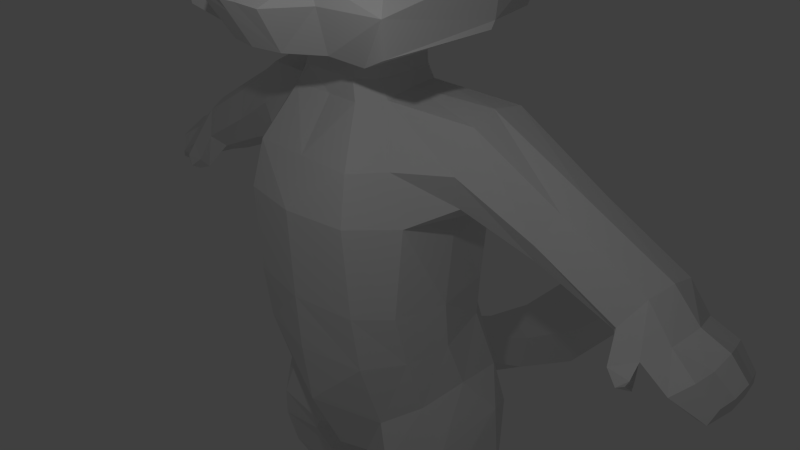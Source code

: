 # Source: animation_test.blend  (saved by Blender 2.78.0; exported with 4.5.12 LTS)
import bpy
from mathutils import Matrix  # noqa: F401  (used for matrix-valued properties, if any)

bpy.ops.wm.read_factory_settings(use_empty=True)
scene = bpy.context.scene
scene.name = 'Scene'

# ---- collections
col_collection_1 = bpy.data.collections.new('Collection 1'); scene.collection.children.link(col_collection_1)

# ---- materials (node trees are filled in below, after node groups)
mat_material = bpy.data.materials.new('Material')
mat_material.alpha_threshold = 0.0
mat_material.use_transparent_shadow = False
mat_material.roughness = 0.5
mat_material.line_color = (0.0, 0.0, 0.0, 1.0)

# ---- material node trees

# ---- world
world_world = bpy.data.worlds.new('World'); scene.world = world_world
world_world.color = (0.05088, 0.05088, 0.05088)
world_world.use_sun_shadow = False
world_world.sun_shadow_jitter_overblur = 0.0
world_world.cycles.sampling_method = 'NONE'
world_world.cycles.sample_map_resolution = 256

# ---- cameras
cam_camera = bpy.data.cameras.new('Camera')
cam_camera.clip_end = 100.0
cam_camera.lens = 35.0
cam_camera.sensor_width = 32.0
cam_camera.sensor_height = 18.0
cam_camera.ortho_scale = 7.314
cam_camera.dof.focus_distance = 0.0
cam_camera.dof.aperture_fstop = 128.0

# ---- lights
light_lamp = bpy.data.lights.new('Lamp', 'POINT')
light_lamp.transmission_factor = 0.0
light_lamp.cutoff_distance = 30.0
light_lamp.energy = 100.0
light_lamp.shadow_buffer_clip_start = 1.001
light_lamp.shadow_soft_size = 0.1
light_lamp.shadow_maximum_resolution = 0.006
light_lamp.use_absolute_resolution = True
light_lamp.cycles.use_multiple_importance_sampling = False

# ---- meshes
me_cube = bpy.data.meshes.new('Cube')
me_cube.from_pydata([(0.8685, 1.089, -0.6237), (0.8778, -0.9433, -0.9051), (1.275, -0.6153, 1.022), (1.161, 0.9888, 1.079), (0.7495, 1.165, 1.032), (0.8264, -1.126, 1.029), (1.233, -0.4982, -0.8501), (1.17, 0.7969, -0.7008), (0.8645, 1.0, -0.1439), (0.8645, -1.054, -0.1439), (1.215, -0.6764, -0.1439), (1.188, 0.8173, -0.1439), (1.06, 1.285, -1.606), (0.8952, -0.6359, -1.855), (1.28, -0.2762, -1.593), (1.338, 1.001, -1.5), (0.2138, 0.8079, -2.735), (0.4097, -0.4602, -2.691), (0.9227, 1.309, -2.484), (1.065, -0.6974, -2.388), (1.56, -0.1878, -2.178), (1.423, 1.162, -2.142), (0.3227, 0.7183, -2.802), (0.5932, -0.4896, -2.773), (1.275, 0.2313, 0.924), (1.378, 0.05462, -0.7634), (1.372, -3.576e-07, -0.1439), (1.452, 0.274, -1.38), (0.3346, -5.96e-08, -2.8), (1.699, 0.6481, -1.863), (0.392, 0.3922, -2.906), (1.193, -0.6116, -2.895), (1.665, -0.2521, -2.785), (1.373, 1.196, -2.896), (0.9747, 1.24, -2.991), (1.793, 0.6383, -2.831), (0.5196, 0.6843, -3.119), (0.4715, 0.3457, -3.094), (0.7631, -0.412, -3.048), (1.282, -0.3895, -3.579), (1.616, -0.1075, -3.616), (1.427, 0.999, -3.71), (1.023, 1.043, -3.659), (1.738, 0.6084, -3.655), (0.4872, 0.6454, -3.616), (0.5964, 0.3622, -3.597), (0.8165, -0.1591, -3.558), (1.177, 0.00242, -4.349), (1.45, 0.1951, -4.366), (1.121, 0.9484, -4.465), (0.8047, 1.028, -4.422), (1.404, 0.7767, -4.446), (0.4661, 0.7949, -4.371), (0.5081, 0.5867, -4.354), (0.7306, 0.165, -4.332), (0.8373, 0.6087, -5.067), (1.029, 0.7574, -5.061), (0.8396, 1.271, -5.04), (0.6208, 1.306, -4.972), (1.046, 1.028, -5.07), (0.4173, 1.11, -5.008), (0.4503, 0.8249, -5.042), (0.5991, 0.6187, -5.048), (1.039, 0.397, -5.812), (1.17, 0.5593, -5.804), (0.9998, 1.084, -5.819), (0.7133, 1.223, -5.83), (1.201, 0.8016, -5.816), (0.5174, 0.9698, -5.849), (0.565, 0.731, -5.837), (0.7748, 0.4482, -5.825), (1.121, 0.391, -6.411), (1.259, -0.05338, -6.411), (1.385, 0.1936, -6.411), (1.317, 0.8893, -6.411), (0.9147, 1.036, -6.392), (1.519, 0.5582, -6.411), (0.6329, 0.7564, -6.411), (0.6583, 0.2353, -6.411), (0.9991, 0.0429, -6.411), (0.5095, 0.5646, 2.365), (0.6956, 0.4271, 2.396), (0.5095, -0.6084, 2.296), (0.7582, -0.3506, 2.318), (0.761, 0.03912, 2.394), (1.072, 0.9619, 1.727), (0.7547, 0.9315, 1.727), (1.072, -0.6242, 1.647), (0.7547, -0.9913, 1.634), (1.656, 0.3882, 1.076), (1.63, -0.08233, 1.221), (1.732, 1.064, 1.727), (1.649, 0.8909, 1.253), (1.69, 0.3307, 2.297), (1.701, -0.2692, 1.682), (1.735, -0.03197, 2.186), (1.726, 0.7398, 2.25), (3.439, 0.5306, 0.3426), (3.527, 0.2007, 0.4362), (3.694, 1.015, 0.6192), (3.477, 0.8656, 0.4389), (4.268, 0.09321, 0.0569), (3.958, 0.4858, 1.044), (3.656, 0.01864, 0.5994), (3.861, 0.2034, 0.9352), (3.959, 0.8045, 0.986), (0.4123, 0.5637, 2.52), (0.5984, 0.4262, 2.551), (0.4123, -0.5489, 2.526), (0.6124, -0.3234, 2.525), (0.6638, 0.07085, 2.549), (0.3948, 0.5469, 2.945), (0.5615, 0.4238, 2.93), (0.3948, -0.4494, 2.95), (0.5615, -0.305, 2.949), (0.6269, 0.06874, 2.918), (1.455, 1.013, 4.951), (0.5143, 1.07, 5.708), (0.8381, 0.8313, 5.608), (0.5143, -0.865, 5.718), (0.8381, -0.5845, 5.646), (0.8381, -0.03208, 5.641), (0.5143, 0.06857, 5.712), (1.43, -0.9663, 5.06), (0.8384, -1.408, 5.093), (1.7, 0.2221, 4.952), (0.9098, 1.544, 4.918), (1.654, 1.16, 4.313), (1.579, -1.041, 4.3), (1.035, 1.632, 4.374), (0.8706, -1.494, 4.381), (1.838, 0.186, 4.341), (1.673, 1.128, 3.811), (1.493, -1.056, 3.809), (1.017, 1.597, 3.869), (0.7625, -1.387, 3.799), (1.858, 0.16, 3.843), (1.544, 0.9658, 3.275), (1.676, -1.264, 3.504), (0.8621, 1.438, 3.296), (0.4885, -1.786, 3.483), (1.772, 0.184, 3.281), (1.08, 0.7195, 3.083), (0.772, -1.166, 2.968), (0.7259, 0.9819, 3.106), (0.4024, -1.472, 2.981), (1.08, 0.04966, 3.055), (0.7201, -0.03705, 2.917), (0.7239, -0.2919, 2.895), (1.131, -1.001, 2.884), (1.173, 0.05438, 2.948), (1.799, 0.09806, 3.204), (1.659, -1.22, 3.114), (0.9017, -1.4, 3.517), (1.951, 0.4072, 5.742), (1.733, -0.02466, 6.717), (1.019, 0.698, 5.968), (1.511, 0.8272, 5.556), (3.88, 0.5254, 0.1925), (3.858, 0.2034, 0.2204), (4.047, 1.075, 0.4842), (3.874, 0.9188, 0.2051), (4.276, 0.5192, 0.0949), (4.299, 0.4733, 0.7052), (4.009, -0.06978, 0.4165), (4.205, 0.145, 0.579), (4.207, 0.8437, 0.6381), (4.39, 1.097, 0.3043), (4.278, 0.9217, 0.1128), (4.631, 0.4988, 0.5564), (4.354, -0.07597, 0.1864), (4.534, 0.06286, 0.3747), (4.528, 0.9039, 0.4779), (4.28, 0.3704, 0.08163), (4.589, 0.2996, 0.4284), (4.579, 0.7015, 0.5067), (4.272, 0.6862, 0.07542), (3.719, -0.1671, 0.2555), (3.764, 0.002439, 0.07699), (4.002, -0.198, 0.2504), (3.931, 0.0331, 0.0968), (3.877, -0.2328, 0.1234), (3.884, -0.09112, 0.03871), (3.967, -0.2072, 0.1717), (3.983, -0.09346, 0.06394), (0.653, 1.225, -2.219), (0.4265, 2.906, -2.425), (0.4931, 2.692, -2.832), (0.5397, 4.114, -2.748), (0.5213, 4.049, -3.369), (0.6026, 5.005, -2.779), (0.5727, 5.36, -3.348), (0.4418, 5.489, -2.58), (0.4285, 5.649, -2.915), (0.3529, 1.343, -2.059), (0.3057, 1.46, -1.749), (2.911, 0.4062, 1.627), (2.814, 0.1214, 1.511), (2.74, 0.9762, 1.168), (2.939, 0.7298, 1.566), (2.528, 0.8932, 0.8799), (2.512, 0.4651, 0.7415), (2.541, 0.1054, 0.8685), (2.645, -0.06228, 1.156), (4.695, 0.1092, -0.04796), (4.545, 0.199, -0.1098), (4.548, 0.6812, -0.09471), (4.551, 0.5454, -0.07887), (4.722, 0.9448, 0.03829), (4.553, 0.8727, -0.06431), (4.555, 0.4244, -0.08966), (4.806, 0.3668, 0.1923), (4.761, 0.1743, 0.1486), (4.797, 0.6937, 0.256), (4.84, 0.5288, 0.2964), (4.756, 0.8582, 0.2326), (4.779, 0.4019, 0.0188), (4.76, 0.6971, 0.02142), (1.22, 0.04485, -6.159), (0.8595, 0.1772, -6.206), (1.239, 0.9962, -6.218), (1.434, 0.6674, -6.214), (0.8209, 1.156, -6.23), (0.5773, 0.8929, -6.249), (0.6, 0.3928, -6.237), (1.392, 0.3024, -6.202), (1.116, -1.36, 4.291), (0.8718, -1.422, 3.992), (0.4398, -1.536, 4.324), (0.2708, -1.514, 4.023), (0.4762, -1.464, 3.941), (1.11, -1.327, 4.297), (0.8639, -1.46, 4.387), (0.4331, -1.503, 4.33), (0.2641, -1.481, 4.029), (0.8651, -1.388, 3.998), (0.4695, -1.431, 3.947), (0.1897, -1.84, 3.513), (0.423, 2.017, -2.446), (0.3661, 2.183, -2.087), (0.5072, 3.37, -3.101), (0.4831, 3.51, -2.586), (0.5711, 4.559, -2.763), (0.547, 4.704, -3.359), (-0.8685, 1.089, -0.6237), (-0.8778, -0.9433, -0.9051), (-1.275, -0.6153, 1.022), (-1.161, 0.9888, 1.079), (-0.7495, 1.165, 1.032), (-0.8264, -1.126, 1.029), (-1.233, -0.4982, -0.8501), (-1.17, 0.7969, -0.7008), (0.0, 1.196, -0.6237), (0.0, -1.14, -0.9084), (0.0, 1.141, 0.9769), (0.0, -1.25, 1.029), (-0.8645, 1.0, -0.1439), (-0.8645, -1.054, -0.1439), (-1.215, -0.6764, -0.1439), (-1.188, 0.8173, -0.1439), (0.0, 1.0, -0.1439), (0.0, -1.195, -0.1439), (-1.06, 1.285, -1.606), (-0.8952, -0.6359, -1.855), (-1.28, -0.2762, -1.593), (-1.338, 1.001, -1.5), (0.0, 1.394, -1.387), (0.0, -1.023, -1.759), (-0.2138, 0.8079, -2.735), (-0.4097, -0.4602, -2.691), (0.0, 0.8458, -2.735), (0.0, -0.5824, -2.73), (-0.9227, 1.309, -2.484), (-1.065, -0.6974, -2.388), (-1.56, -0.1878, -2.178), (-1.423, 1.162, -2.142), (-0.3227, 0.7183, -2.802), (-0.5932, -0.4896, -2.773), (-1.275, 0.2313, 0.924), (-1.378, 0.05462, -0.7634), (-1.372, -3.576e-07, -0.1439), (-1.452, 0.274, -1.38), (-0.3346, -5.96e-08, -2.8), (0.0, 1.192e-07, -2.845), (-1.699, 0.6481, -1.863), (-0.392, 0.3922, -2.906), (-1.193, -0.6116, -2.895), (-1.665, -0.2521, -2.785), (-1.373, 1.196, -2.896), (-0.9747, 1.24, -2.991), (-1.793, 0.6383, -2.831), (-0.5196, 0.6843, -3.119), (-0.4715, 0.3457, -3.094), (-0.7631, -0.412, -3.048), (-1.282, -0.3895, -3.579), (-1.616, -0.1075, -3.616), (-1.427, 0.999, -3.71), (-1.023, 1.043, -3.659), (-1.738, 0.6084, -3.655), (-0.4872, 0.6454, -3.616), (-0.5964, 0.3622, -3.597), (-0.8165, -0.1591, -3.558), (-1.177, 0.00242, -4.349), (-1.45, 0.1951, -4.366), (-1.121, 0.9484, -4.465), (-0.8047, 1.028, -4.422), (-1.404, 0.7767, -4.446), (-0.4661, 0.7949, -4.371), (-0.5081, 0.5867, -4.354), (-0.7306, 0.165, -4.332), (-0.8373, 0.6087, -5.067), (-1.029, 0.7574, -5.061), (-0.8396, 1.271, -5.04), (-0.6208, 1.306, -4.972), (-1.046, 1.028, -5.07), (-0.4173, 1.11, -5.008), (-0.4503, 0.8249, -5.042), (-0.5991, 0.6187, -5.048), (-1.039, 0.397, -5.812), (-1.17, 0.5593, -5.804), (-0.9998, 1.084, -5.819), (-0.7133, 1.223, -5.83), (-1.201, 0.8016, -5.816), (-0.5174, 0.9698, -5.849), (-0.565, 0.731, -5.837), (-0.7748, 0.4482, -5.825), (-1.121, 0.391, -6.411), (-1.259, -0.05338, -6.411), (-1.385, 0.1936, -6.411), (-1.317, 0.8893, -6.411), (-0.9147, 1.036, -6.392), (-1.519, 0.5582, -6.411), (-0.6329, 0.7564, -6.411), (-0.6583, 0.2353, -6.411), (-0.9991, 0.0429, -6.411), (-0.5095, 0.5646, 2.365), (-0.6956, 0.4271, 2.396), (-0.5095, -0.6084, 2.296), (-0.7582, -0.3506, 2.318), (-0.761, 0.03912, 2.394), (0.0, 0.5646, 2.365), (0.0, -0.548, 2.267), (-1.072, 0.9619, 1.727), (-0.7547, 0.9315, 1.727), (-1.072, -0.6242, 1.647), (0.0, 0.9001, 1.727), (-0.7547, -0.9913, 1.634), (0.0, -0.9913, 1.634), (-1.656, 0.3882, 1.076), (-1.63, -0.08233, 1.221), (-1.732, 1.064, 1.727), (-1.649, 0.8909, 1.253), (-1.69, 0.3307, 2.297), (-1.701, -0.2692, 1.682), (-1.735, -0.03197, 2.186), (-1.726, 0.7398, 2.25), (-3.439, 0.5306, 0.3426), (-3.527, 0.2007, 0.4362), (-3.694, 1.015, 0.6192), (-3.477, 0.8656, 0.4389), (-4.268, 0.09321, 0.0569), (-3.958, 0.4858, 1.044), (-3.656, 0.01864, 0.5994), (-3.861, 0.2034, 0.9352), (-3.959, 0.8045, 0.986), (-0.4123, 0.5637, 2.52), (-0.5984, 0.4262, 2.551), (-0.4123, -0.5489, 2.526), (-0.6124, -0.3234, 2.525), (-0.6638, 0.07085, 2.549), (0.0, 0.5637, 2.52), (0.0, -0.5489, 2.526), (-0.3948, 0.5469, 2.945), (-0.5615, 0.4238, 2.93), (-0.3948, -0.4494, 2.95), (-0.5615, -0.305, 2.949), (-0.6269, 0.06874, 2.918), (0.0, 1.638, 4.91), (0.0, 0.5469, 2.945), (0.0, -0.4494, 2.887), (-1.455, 1.013, 4.951), (-0.5143, 1.07, 5.708), (-0.8381, 0.8313, 5.608), (-0.5143, -0.865, 5.718), (-0.8381, -0.5845, 5.646), (-0.8381, -0.03208, 5.641), (-0.5143, 0.06857, 5.712), (0.0, 1.07, 5.708), (0.0, -0.865, 5.718), (0.0, 0.06857, 5.712), (-1.43, -0.9663, 5.06), (-0.8384, -1.408, 5.093), (-1.7, 0.2221, 4.952), (-0.9098, 1.544, 4.918), (0.0, -1.408, 5.093), (-1.654, 1.16, 4.313), (-1.579, -1.041, 4.3), (-1.035, 1.632, 4.374), (0.0, -1.569, 4.287), (0.0, 1.708, 4.374), (-0.8706, -1.494, 4.381), (-1.838, 0.186, 4.341), (-1.673, 1.128, 3.811), (-1.493, -1.056, 3.809), (-1.017, 1.597, 3.869), (0.0, -1.505, 3.799), (0.0, 1.673, 3.869), (-0.7625, -1.387, 3.799), (-1.858, 0.16, 3.843), (-1.544, 0.9658, 3.275), (-1.676, -1.264, 3.504), (-0.8621, 1.438, 3.296), (0.0, -1.888, 3.525), (0.0, 1.511, 3.296), (-0.4885, -1.786, 3.483), (-1.772, 0.184, 3.281), (-1.08, 0.7195, 3.083), (-0.772, -1.166, 2.968), (-0.7259, 0.9819, 3.106), (0.0, -1.539, 2.981), (0.0, 0.9819, 3.106), (-0.4024, -1.472, 2.981), (-1.08, 0.04966, 3.055), (-0.7201, -0.03705, 2.917), (-0.7239, -0.2919, 2.895), (-1.131, -1.001, 2.884), (-1.173, 0.05438, 2.948), (-1.799, 0.09806, 3.204), (-1.659, -1.22, 3.114), (-0.9017, -1.4, 3.517), (-1.951, 0.4072, 5.742), (-1.733, -0.02466, 6.717), (-1.019, 0.698, 5.968), (-1.511, 0.8272, 5.556), (-3.88, 0.5254, 0.1925), (-3.858, 0.2034, 0.2204), (-4.047, 1.075, 0.4842), (-3.874, 0.9188, 0.2051), (-4.276, 0.5192, 0.0949), (-4.299, 0.4733, 0.7052), (-4.009, -0.06978, 0.4165), (-4.205, 0.145, 0.579), (-4.207, 0.8437, 0.6381), (-4.39, 1.097, 0.3043), (-4.278, 0.9217, 0.1128), (-4.631, 0.4988, 0.5564), (-4.354, -0.07597, 0.1864), (-4.534, 0.06286, 0.3747), (-4.528, 0.9039, 0.4779), (-4.28, 0.3704, 0.08163), (-4.589, 0.2996, 0.4284), (-4.579, 0.7015, 0.5067), (-4.272, 0.6862, 0.07542), (-3.719, -0.1671, 0.2555), (-3.764, 0.002439, 0.07699), (-4.002, -0.198, 0.2504), (-3.931, 0.0331, 0.0968), (-3.877, -0.2328, 0.1234), (-3.884, -0.09112, 0.03871), (-3.967, -0.2072, 0.1717), (-3.983, -0.09346, 0.06394), (-0.653, 1.225, -2.219), (0.0, 1.204, -2.359), (-0.4265, 2.906, -2.425), (0.0, 2.992, -2.231), (0.0, 2.52, -3.092), (-0.4931, 2.692, -2.832), (-0.5397, 4.114, -2.748), (0.0, 4.138, -2.543), (0.0, 3.995, -3.64), (-0.5213, 4.049, -3.369), (-0.6026, 5.005, -2.779), (0.0, 5.002, -2.55), (0.0, 5.605, -3.636), (-0.5727, 5.36, -3.348), (-0.4418, 5.489, -2.58), (0.0, 5.677, -2.385), (0.0, 6.106, -2.877), (-0.4285, 5.649, -2.915), (0.0, 1.273, -2.262), (-0.3529, 1.343, -2.059), (-0.3057, 1.46, -1.749), (0.0, 1.459, -1.589), (-2.911, 0.4062, 1.627), (-2.814, 0.1214, 1.511), (-2.74, 0.9762, 1.168), (-2.939, 0.7298, 1.566), (-2.528, 0.8932, 0.8799), (-2.512, 0.4651, 0.7415), (-2.541, 0.1054, 0.8685), (-2.645, -0.06228, 1.156), (-4.695, 0.1092, -0.04796), (-4.545, 0.199, -0.1098), (-4.548, 0.6812, -0.09471), (-4.551, 0.5454, -0.07887), (-4.722, 0.9448, 0.03829), (-4.553, 0.8727, -0.06431), (-4.555, 0.4244, -0.08966), (-4.806, 0.3668, 0.1923), (-4.761, 0.1743, 0.1486), (-4.797, 0.6937, 0.256), (-4.84, 0.5288, 0.2964), (-4.756, 0.8582, 0.2326), (-4.779, 0.4019, 0.0188), (-4.76, 0.6971, 0.02142), (-1.22, 0.04485, -6.159), (-0.8595, 0.1772, -6.206), (-1.239, 0.9962, -6.218), (-1.434, 0.6674, -6.214), (-0.8209, 1.156, -6.23), (-0.5773, 0.8929, -6.249), (-0.6, 0.3928, -6.237), (-1.392, 0.3024, -6.202), (-1.116, -1.36, 4.291), (-0.8718, -1.422, 3.992), (-0.4398, -1.536, 4.324), (-0.2708, -1.514, 4.023), (-0.4762, -1.464, 3.941), (-1.11, -1.327, 4.297), (-0.8639, -1.46, 4.387), (-0.4331, -1.503, 4.33), (-0.2641, -1.481, 4.029), (-0.8651, -1.388, 3.998), (-0.4695, -1.431, 3.947), (-0.1897, -1.84, 3.513), (0.0, -1.793, 3.381), (0.0, 1.896, -2.677), (-0.423, 2.017, -2.446), (-0.3661, 2.183, -2.087), (0.0, 2.226, -1.91), (-0.5072, 3.37, -3.101), (-0.4831, 3.51, -2.586), (0.0, 3.565, -2.387), (0.0, 3.257, -3.366), (-0.5711, 4.559, -2.763), (0.0, 4.8, -3.638), (-0.547, 4.704, -3.359), (0.0, 4.57, -2.547)], [], [(9, 1, 6, 10), (26, 24, 2, 10), (8, 4, 3, 11), (85, 86, 80, 81), (25, 6, 14, 27), (8, 0, 252, 260), (9, 5, 255, 261), (86, 345, 340, 80), (1, 253, 267, 13), (1, 9, 261, 253), (4, 8, 260, 254), (0, 8, 11, 7), (25, 26, 10, 6), (5, 9, 10, 2), (28, 16, 22, 30), (13, 267, 271, 17), (6, 1, 13, 14), (252, 0, 12, 266), (0, 7, 15, 12), (28, 17, 271, 283), (238, 526, 465, 187), (27, 14, 20, 29), (30, 22, 36, 37), (18, 21, 33, 34), (14, 13, 19, 20), (13, 17, 23, 19), (16, 185, 12, 18, 22), (12, 15, 21, 18), (22, 18, 34, 36), (19, 23, 38, 31), (15, 27, 29, 21), (16, 28, 283, 270), (17, 28, 30, 23), (7, 11, 26, 25), (88, 87, 83, 82), (7, 25, 27, 15), (2, 24, 89, 90), (11, 3, 24, 26), (34, 33, 41, 42), (36, 34, 42, 44), (31, 38, 46, 39), (33, 35, 43, 41), (23, 30, 37, 38), (29, 20, 32, 35), (20, 19, 31, 32), (21, 29, 35, 33), (39, 46, 54, 47), (41, 43, 51, 49), (40, 39, 47, 48), (43, 40, 48, 51), (37, 36, 44, 45), (38, 37, 45, 46), (35, 32, 40, 43), (32, 31, 39, 40), (48, 47, 55, 56), (51, 48, 56, 59), (54, 53, 61, 62), (53, 52, 60, 61), (44, 42, 50, 52), (42, 41, 49, 50), (45, 44, 52, 53), (46, 45, 53, 54), (62, 61, 69, 70), (61, 60, 68, 69), (58, 57, 65, 66), (60, 58, 66, 68), (49, 51, 59, 57), (47, 54, 62, 55), (52, 50, 58, 60), (50, 49, 57, 58), (222, 220, 74, 75), (223, 222, 75, 77), (218, 219, 79, 72), (220, 221, 76, 74), (59, 56, 64, 67), (56, 55, 63, 64), (57, 59, 67, 65), (55, 62, 70, 63), (71, 75, 74, 76), (71, 72, 79, 78), (75, 71, 78, 77), (72, 71, 76, 73), (224, 223, 77, 78), (219, 224, 78, 79), (221, 225, 73, 76), (225, 218, 72, 73), (82, 83, 109, 108), (341, 82, 108, 371), (84, 81, 107, 110), (81, 80, 106, 107), (83, 87, 94, 95), (347, 88, 82, 341), (255, 5, 88, 347), (87, 2, 90, 94), (81, 84, 93, 96), (5, 2, 87, 88), (4, 254, 345, 86), (3, 4, 86, 85), (200, 198, 99, 100), (201, 200, 100, 97), (196, 197, 104, 102), (198, 199, 105, 99), (3, 85, 91, 92), (24, 3, 92, 89), (85, 81, 96, 91), (84, 83, 95, 93), (102, 104, 165, 163), (99, 105, 166, 160), (104, 103, 164, 165), (98, 97, 158, 159), (199, 196, 102, 105), (203, 202, 98, 103), (202, 201, 97, 98), (197, 203, 103, 104), (110, 107, 112, 115), (107, 106, 111, 112), (109, 110, 115, 114), (106, 370, 378, 111), (80, 340, 370, 106), (83, 84, 110, 109), (116, 118, 156, 157), (116, 126, 117, 118), (123, 125, 121, 120), (126, 377, 387, 117), (371, 108, 113, 379), (108, 109, 114, 113), (122, 119, 120, 121), (122, 389, 388, 119), (117, 387, 389, 122), (117, 122, 121, 118), (394, 124, 119, 388), (124, 123, 120, 119), (130, 226, 128, 123, 124), (398, 228, 130, 124, 394), (129, 399, 377, 126), (128, 131, 125, 123), (127, 129, 126, 116), (131, 127, 116, 125), (136, 132, 127, 131), (132, 134, 129, 127), (133, 136, 131, 128), (134, 406, 399, 129), (405, 135, 227, 230, 229, 228, 398), (135, 133, 128, 226, 227), (140, 153, 135), (412, 237, 140, 135, 405), (139, 413, 406, 134), (138, 141, 136, 133), (137, 139, 134, 132), (141, 137, 132, 136), (146, 142, 137, 141), (142, 144, 139, 137), (114, 115, 147, 148), (144, 420, 413, 139), (419, 145, 140, 237, 525), (145, 143, 153, 140), (113, 114, 143, 145), (379, 113, 145, 419), (111, 378, 420, 144), (138, 143, 149, 152), (112, 111, 144, 142), (115, 112, 142, 146), (149, 150, 151, 152), (148, 147, 150, 149), (115, 146, 150, 147), (146, 141, 151, 150), (143, 114, 148, 149), (141, 138, 152, 151), (135, 153, 138, 133), (153, 143, 138), (154, 157, 156, 155), (118, 121, 155, 156), (125, 116, 157, 154), (121, 125, 154, 155), (163, 165, 171, 174, 169), (160, 166, 172, 167), (165, 164, 170, 171), (159, 158, 162, 173, 101), (97, 100, 161, 158), (100, 99, 160, 161), (105, 102, 163, 166), (98, 159, 180, 178), (158, 161, 168, 176, 162), (161, 160, 167, 168), (166, 163, 169, 175, 172), (164, 159, 101, 170), (177, 178, 182, 181), (164, 103, 177, 179), (103, 98, 178, 177), (159, 164, 179, 180), (181, 182, 184, 183), (180, 179, 183, 184), (179, 177, 181, 183), (178, 180, 184, 182), (462, 185, 16, 270), (241, 240, 189, 188), (239, 238, 187, 186), (529, 239, 186, 464), (243, 535, 473, 191), (532, 241, 188, 468), (240, 533, 469, 189), (191, 473, 477, 193), (242, 243, 191, 190), (537, 242, 190, 472), (476, 192, 193, 477), (472, 190, 192, 476), (190, 191, 193, 192), (266, 12, 195, 482), (12, 185, 194, 195), (185, 462, 479, 194), (95, 94, 203, 197), (90, 89, 201, 202), (94, 90, 202, 203), (96, 93, 196, 199), (91, 96, 199, 198), (93, 95, 197, 196), (89, 92, 200, 201), (92, 91, 198, 200), (169, 174, 211, 214), (172, 175, 213, 215), (162, 176, 206, 207), (206, 209, 208, 217), (167, 172, 215, 208), (173, 162, 207, 210), (101, 173, 210, 205), (207, 206, 217, 216, 210), (205, 210, 216, 204), (217, 208, 215, 213), (216, 217, 213, 214, 211), (204, 216, 211, 212), (170, 101, 205, 204), (171, 170, 204, 212), (176, 168, 209, 206), (174, 171, 212, 211), (168, 167, 208, 209), (175, 169, 214, 213), (66, 65, 220, 222), (68, 66, 222, 223), (63, 70, 219, 218), (65, 67, 221, 220), (69, 68, 223, 224), (70, 69, 224, 219), (67, 64, 225, 221), (64, 63, 218, 225), (229, 230, 236, 234), (226, 130, 232, 231), (233, 234, 236, 235, 231, 232), (228, 229, 234, 233), (227, 226, 231, 235), (230, 227, 235, 236), (130, 228, 233, 232), (525, 237, 412), (482, 195, 239, 529), (195, 194, 238, 239), (194, 479, 526, 238), (187, 465, 533, 240), (464, 186, 241, 532), (186, 187, 240, 241), (468, 188, 242, 537), (188, 189, 243, 242), (189, 469, 535, 243), (257, 258, 250, 245), (280, 258, 246, 278), (256, 259, 247, 248), (342, 336, 335, 343), (279, 281, 264, 250), (256, 260, 252, 244), (257, 261, 255, 249), (343, 335, 340, 345), (245, 263, 267, 253), (245, 253, 261, 257), (248, 254, 260, 256), (244, 251, 259, 256), (279, 250, 258, 280), (249, 246, 258, 257), (282, 285, 276, 268), (263, 269, 271, 267), (250, 264, 263, 245), (252, 266, 262, 244), (244, 262, 265, 251), (282, 283, 271, 269), (527, 466, 465, 526), (281, 284, 274, 264), (285, 292, 291, 276), (272, 289, 288, 275), (264, 274, 273, 263), (263, 273, 277, 269), (268, 276, 272, 262, 461), (262, 272, 275, 265), (276, 291, 289, 272), (273, 286, 293, 277), (265, 275, 284, 281), (268, 270, 283, 282), (269, 277, 285, 282), (251, 279, 280, 259), (346, 337, 338, 344), (251, 265, 281, 279), (246, 349, 348, 278), (259, 280, 278, 247), (289, 297, 296, 288), (291, 299, 297, 289), (286, 294, 301, 293), (288, 296, 298, 290), (277, 293, 292, 285), (284, 290, 287, 274), (274, 287, 286, 273), (275, 288, 290, 284), (294, 302, 309, 301), (296, 304, 306, 298), (295, 303, 302, 294), (298, 306, 303, 295), (292, 300, 299, 291), (293, 301, 300, 292), (290, 298, 295, 287), (287, 295, 294, 286), (303, 311, 310, 302), (306, 314, 311, 303), (309, 317, 316, 308), (308, 316, 315, 307), (299, 307, 305, 297), (297, 305, 304, 296), (300, 308, 307, 299), (301, 309, 308, 300), (317, 325, 324, 316), (316, 324, 323, 315), (313, 321, 320, 312), (315, 323, 321, 313), (304, 312, 314, 306), (302, 310, 317, 309), (307, 315, 313, 305), (305, 313, 312, 304), (509, 330, 329, 507), (510, 332, 330, 509), (505, 327, 334, 506), (507, 329, 331, 508), (314, 322, 319, 311), (311, 319, 318, 310), (312, 320, 322, 314), (310, 318, 325, 317), (326, 331, 329, 330), (326, 333, 334, 327), (330, 332, 333, 326), (327, 328, 331, 326), (511, 333, 332, 510), (506, 334, 333, 511), (508, 331, 328, 512), (512, 328, 327, 505), (337, 367, 368, 338), (341, 371, 367, 337), (339, 369, 366, 336), (336, 366, 365, 335), (338, 354, 353, 344), (347, 341, 337, 346), (255, 347, 346, 249), (344, 353, 349, 246), (336, 355, 352, 339), (249, 346, 344, 246), (248, 343, 345, 254), (247, 342, 343, 248), (487, 359, 358, 485), (488, 356, 359, 487), (483, 361, 363, 484), (485, 358, 364, 486), (247, 351, 350, 342), (278, 348, 351, 247), (342, 350, 355, 336), (339, 352, 354, 338), (361, 439, 441, 363), (358, 436, 442, 364), (363, 441, 440, 362), (357, 435, 434, 356), (486, 364, 361, 483), (490, 362, 357, 489), (489, 357, 356, 488), (484, 363, 362, 490), (369, 376, 373, 366), (366, 373, 372, 365), (368, 375, 376, 369), (365, 372, 378, 370), (335, 365, 370, 340), (338, 368, 369, 339), (380, 433, 432, 382), (380, 382, 381, 393), (390, 384, 385, 392), (393, 381, 387, 377), (371, 379, 374, 367), (367, 374, 375, 368), (386, 385, 384, 383), (386, 383, 388, 389), (381, 386, 389, 387), (381, 382, 385, 386), (394, 388, 383, 391), (391, 383, 384, 390), (400, 391, 390, 396, 513), (398, 394, 391, 400, 515), (397, 393, 377, 399), (396, 390, 392, 401), (395, 380, 393, 397), (401, 392, 380, 395), (408, 401, 395, 402), (402, 395, 397, 404), (403, 396, 401, 408), (404, 397, 399, 406), (405, 398, 515, 516, 517, 514, 407), (407, 514, 513, 396, 403), (414, 407, 429), (412, 405, 407, 414, 524), (411, 404, 406, 413), (410, 403, 408, 415), (409, 402, 404, 411), (415, 408, 402, 409), (422, 415, 409, 416), (416, 409, 411, 418), (375, 424, 423, 376), (418, 411, 413, 420), (419, 525, 524, 414, 421), (421, 414, 429, 417), (374, 421, 417, 375), (379, 419, 421, 374), (372, 418, 420, 378), (410, 428, 425, 417), (373, 416, 418, 372), (376, 422, 416, 373), (425, 428, 427, 426), (424, 425, 426, 423), (376, 423, 426, 422), (422, 426, 427, 415), (417, 425, 424, 375), (415, 427, 428, 410), (407, 403, 410, 429), (429, 410, 417), (430, 431, 432, 433), (382, 432, 431, 385), (392, 430, 433, 380), (385, 431, 430, 392), (439, 445, 450, 447, 441), (436, 443, 448, 442), (441, 447, 446, 440), (435, 360, 449, 438, 434), (356, 434, 437, 359), (359, 437, 436, 358), (364, 442, 439, 361), (357, 454, 456, 435), (434, 438, 452, 444, 437), (437, 444, 443, 436), (442, 448, 451, 445, 439), (440, 446, 360, 435), (453, 457, 458, 454), (440, 455, 453, 362), (362, 453, 454, 357), (435, 456, 455, 440), (457, 459, 460, 458), (456, 460, 459, 455), (455, 459, 457, 453), (454, 458, 460, 456), (462, 270, 268, 461), (531, 467, 470, 530), (528, 463, 466, 527), (529, 464, 463, 528), (536, 474, 473, 535), (532, 468, 467, 531), (530, 470, 469, 533), (474, 478, 477, 473), (534, 471, 474, 536), (537, 472, 471, 534), (476, 477, 478, 475), (472, 476, 475, 471), (471, 475, 478, 474), (266, 482, 481, 262), (262, 481, 480, 461), (461, 480, 479, 462), (354, 484, 490, 353), (349, 489, 488, 348), (353, 490, 489, 349), (355, 486, 483, 352), (350, 485, 486, 355), (352, 483, 484, 354), (348, 488, 487, 351), (351, 487, 485, 350), (445, 501, 498, 450), (448, 502, 500, 451), (438, 494, 493, 452), (493, 504, 495, 496), (443, 495, 502, 448), (449, 497, 494, 438), (360, 492, 497, 449), (494, 497, 503, 504, 493), (492, 491, 503, 497), (504, 500, 502, 495), (503, 498, 501, 500, 504), (491, 499, 498, 503), (446, 491, 492, 360), (447, 499, 491, 446), (452, 493, 496, 444), (450, 498, 499, 447), (444, 496, 495, 443), (451, 500, 501, 445), (321, 509, 507, 320), (323, 510, 509, 321), (318, 505, 506, 325), (320, 507, 508, 322), (324, 511, 510, 323), (325, 506, 511, 324), (322, 508, 512, 319), (319, 512, 505, 318), (516, 521, 523, 517), (513, 518, 519, 400), (520, 519, 518, 522, 523, 521), (515, 520, 521, 516), (514, 522, 518, 513), (517, 523, 522, 514), (400, 519, 520, 515), (525, 412, 524), (482, 529, 528, 481), (481, 528, 527, 480), (480, 527, 526, 479), (466, 530, 533, 465), (464, 532, 531, 463), (463, 531, 530, 466), (468, 537, 534, 467), (467, 534, 536, 470), (470, 536, 535, 469)])
_uv = me_cube.uv_layers.new(name='UVMap')
_uv.uv.foreach_set('vector', [0.08335, 0.2443, 0.09726, 0.183, 0.1339, 0.189, 0.126, 0.2445, 0.1797, 0.2429, 0.1944, 0.3261, 0.1321, 0.333, 0.126, 0.2445, 0.2801, 0.2391, 0.2791, 0.3352, 0.2435, 0.3327, 0.248, 0.2406, 0.253, 0.3887, 0.2746, 0.4007, 0.2534, 0.4768, 0.2271, 0.4727, 0.1789, 0.194, 0.1339, 0.189, 0.1562, 0.1369, 0.1955, 0.1385, 0.2801, 0.2391, 0.2712, 0.1965, 0.3599, 0.1885, 0.3615, 0.2374, 0.08335, 0.2443, 0.08608, 0.3353, 0.0002669, 0.3485, 0.005376, 0.2381, 0.2746, 0.4007, 0.3388, 0.4265, 0.3068, 0.4966, 0.2534, 0.4768, 0.09726, 0.183, 0.01494, 0.1638, 0.03484, 0.1008, 0.1023, 0.1287, 0.09726, 0.183, 0.08335, 0.2443, 0.005376, 0.2381, 0.01494, 0.1638, 0.2791, 0.3352, 0.2801, 0.2391, 0.3615, 0.2374, 0.3615, 0.3488, 0.2712, 0.1965, 0.2801, 0.2391, 0.248, 0.2406, 0.2399, 0.1992, 0.1789, 0.194, 0.1797, 0.2429, 0.126, 0.2445, 0.1339, 0.189, 0.08608, 0.3353, 0.08335, 0.2443, 0.126, 0.2445, 0.1321, 0.333, 0.645, 0.2384, 0.568, 0.2445, 0.5759, 0.2325, 0.609, 0.2222, 0.1023, 0.1287, 0.03484, 0.1008, 0.1072, 0.01479, 0.1258, 0.03326, 0.1339, 0.189, 0.09726, 0.183, 0.1023, 0.1287, 0.1562, 0.1369, 0.3599, 0.1885, 0.2712, 0.1965, 0.2732, 0.1295, 0.3458, 0.1138, 0.2712, 0.1965, 0.2399, 0.1992, 0.2396, 0.1509, 0.2732, 0.1295, 0.1595, 0.02519, 0.1258, 0.03326, 0.1072, 0.01479, 0.1555, 0.0002669, 0.8552, 0.6245, 0.8096, 0.6308, 0.7994, 0.5896, 0.8488, 0.5799, 0.8616, 0.2212, 0.8274, 0.2485, 0.7976, 0.2157, 0.8499, 0.1628, 0.609, 0.2222, 0.5759, 0.2325, 0.5807, 0.1944, 0.6155, 0.2032, 0.4947, 0.2216, 0.4566, 0.2186, 0.4796, 0.1757, 0.5119, 0.1842, 0.8274, 0.2485, 0.7845, 0.2908, 0.7385, 0.2329, 0.7976, 0.2157, 0.7845, 0.2908, 0.6823, 0.2482, 0.6831, 0.2304, 0.7385, 0.2329, 0.568, 0.2445, 0.491, 0.2701, 0.4503, 0.2866, 0.4947, 0.2216, 0.5759, 0.2325, 0.4503, 0.2866, 0.4085, 0.2588, 0.4566, 0.2186, 0.4947, 0.2216, 0.5759, 0.2325, 0.4947, 0.2216, 0.5119, 0.1842, 0.5807, 0.1944, 0.7385, 0.2329, 0.6831, 0.2304, 0.6924, 0.2044, 0.725, 0.205, 0.4085, 0.2588, 0.362, 0.2261, 0.411, 0.1948, 0.4566, 0.2186, 0.2206, 0.01385, 0.1595, 0.02519, 0.1555, 0.0002669, 0.225, 0.0004522, 0.6823, 0.2482, 0.645, 0.2384, 0.609, 0.2222, 0.6831, 0.2304, 0.2399, 0.1992, 0.248, 0.2406, 0.1797, 0.2429, 0.1789, 0.194, 0.08621, 0.3892, 0.1204, 0.3847, 0.138, 0.4702, 0.1121, 0.4774, 0.2399, 0.1992, 0.1789, 0.194, 0.1955, 0.1385, 0.2396, 0.1509, 0.1321, 0.333, 0.1944, 0.3261, 0.2018, 0.3401, 0.1765, 0.3441, 0.248, 0.2406, 0.2435, 0.3327, 0.1944, 0.3261, 0.1797, 0.2429, 0.5119, 0.1842, 0.4796, 0.1757, 0.5006, 0.112, 0.5331, 0.1263, 0.5807, 0.1944, 0.5119, 0.1842, 0.5331, 0.1263, 0.5947, 0.144, 0.725, 0.205, 0.6924, 0.2044, 0.6732, 0.1593, 0.7042, 0.1555, 0.4796, 0.1757, 0.4393, 0.1548, 0.4671, 0.09986, 0.5006, 0.112, 0.6831, 0.2304, 0.609, 0.2222, 0.6155, 0.2032, 0.6924, 0.2044, 0.8499, 0.1628, 0.7976, 0.2157, 0.7662, 0.1817, 0.8127, 0.1267, 0.7976, 0.2157, 0.7385, 0.2329, 0.725, 0.205, 0.7662, 0.1817, 0.4566, 0.2186, 0.411, 0.1948, 0.4393, 0.1548, 0.4796, 0.1757, 0.7042, 0.1555, 0.6732, 0.1593, 0.6551, 0.09397, 0.6812, 0.09473, 0.5006, 0.112, 0.4671, 0.09986, 0.5071, 0.05603, 0.5352, 0.05238, 0.7314, 0.1306, 0.7042, 0.1555, 0.6812, 0.09473, 0.6965, 0.08115, 0.7643, 0.08604, 0.7314, 0.1306, 0.6965, 0.08115, 0.7213, 0.0437, 0.6155, 0.2032, 0.5807, 0.1944, 0.5947, 0.144, 0.6225, 0.1521, 0.6924, 0.2044, 0.6155, 0.2032, 0.6225, 0.1521, 0.6732, 0.1593, 0.8127, 0.1267, 0.7662, 0.1817, 0.7314, 0.1306, 0.7643, 0.08604, 0.7662, 0.1817, 0.725, 0.205, 0.7042, 0.1555, 0.7314, 0.1306, 0.6965, 0.08115, 0.6812, 0.09473, 0.6514, 0.02904, 0.6608, 0.02035, 0.7213, 0.0437, 0.6965, 0.08115, 0.6608, 0.02035, 0.6782, 0.000267, 0.6551, 0.09397, 0.6187, 0.07953, 0.6197, 0.02359, 0.6361, 0.02987, 0.6187, 0.07953, 0.6016, 0.07156, 0.6054, 0.01907, 0.6197, 0.02359, 0.5947, 0.144, 0.5331, 0.1263, 0.5647, 0.0585, 0.6016, 0.07156, 0.5331, 0.1263, 0.5006, 0.112, 0.5352, 0.05238, 0.5647, 0.0585, 0.6225, 0.1521, 0.5947, 0.144, 0.6016, 0.07156, 0.6187, 0.07953, 0.6732, 0.1593, 0.6225, 0.1521, 0.6187, 0.07953, 0.6551, 0.09397, 0.179, 0.8759, 0.1825, 0.897, 0.1008, 0.8888, 0.09418, 0.8594, 0.1825, 0.897, 0.1843, 0.9152, 0.1035, 0.9133, 0.1008, 0.8888, 0.1818, 0.9481, 0.1567, 0.978, 0.08159, 0.9778, 0.09799, 0.9493, 0.1843, 0.9152, 0.1818, 0.9481, 0.09799, 0.9493, 0.1035, 0.9133, 0.5352, 0.05238, 0.5071, 0.05603, 0.5401, 0.002068, 0.5583, 0.0002669, 0.6812, 0.09473, 0.6551, 0.09397, 0.6361, 0.02987, 0.6514, 0.02904, 0.6016, 0.07156, 0.5647, 0.0585, 0.5859, 0.004233, 0.6054, 0.01907, 0.5647, 0.0585, 0.5352, 0.05238, 0.5583, 0.0002669, 0.5859, 0.004233, 0.07887, 0.9426, 0.06167, 0.9686, 0.04175, 0.9594, 0.05975, 0.936, 0.08417, 0.9141, 0.07887, 0.9426, 0.05975, 0.936, 0.06481, 0.9149, 0.06636, 0.8363, 0.06633, 0.8524, 0.03847, 0.8454, 0.03942, 0.8317, 0.06167, 0.9686, 0.03887, 0.9861, 0.005572, 0.9724, 0.04175, 0.9594, 0.1843, 0.8127, 0.1729, 0.8436, 0.09723, 0.8273, 0.1084, 0.8004, 0.1729, 0.8436, 0.1725, 0.8589, 0.09329, 0.8409, 0.09723, 0.8273, 0.1567, 0.978, 0.1476, 0.9978, 0.07217, 0.9997, 0.08159, 0.9778, 0.1725, 0.8589, 0.179, 0.8759, 0.09418, 0.8594, 0.09329, 0.8409, 0.0002669, 0.9083, 0.05975, 0.936, 0.04175, 0.9594, 0.005572, 0.9724, 0.01037, 0.8422, 0.03942, 0.8317, 0.03847, 0.8454, 0.03221, 0.8847, 0.05975, 0.936, 0.0002669, 0.9083, 0.03221, 0.8847, 0.06481, 0.9149, 0.03942, 0.8317, 0.01037, 0.8422, 0.03321, 0.7827, 0.03883, 0.8226, 0.06652, 0.8867, 0.08417, 0.9141, 0.06481, 0.9149, 0.03221, 0.8847, 0.06633, 0.8524, 0.06652, 0.8867, 0.03221, 0.8847, 0.03847, 0.8454, 0.07082, 0.7916, 0.06803, 0.825, 0.03883, 0.8226, 0.03321, 0.7827, 0.06803, 0.825, 0.06636, 0.8363, 0.03942, 0.8317, 0.03883, 0.8226, 0.1121, 0.4774, 0.138, 0.4702, 0.136, 0.4907, 0.1084, 0.4972, 0.06045, 0.4979, 0.1121, 0.4774, 0.1084, 0.4972, 0.06637, 0.5132, 0.1971, 0.4739, 0.2271, 0.4727, 0.2293, 0.4944, 0.1974, 0.4927, 0.2271, 0.4727, 0.2534, 0.4768, 0.2575, 0.4973, 0.2293, 0.4944, 0.138, 0.4702, 0.1204, 0.3847, 0.1671, 0.3707, 0.1815, 0.392, 0.02218, 0.4159, 0.08621, 0.3892, 0.1121, 0.4774, 0.06045, 0.4979, 0.0002669, 0.3485, 0.08608, 0.3353, 0.08621, 0.3892, 0.02218, 0.4159, 0.1204, 0.3847, 0.1321, 0.333, 0.1765, 0.3441, 0.1671, 0.3707, 0.2271, 0.4727, 0.1971, 0.4739, 0.2001, 0.3977, 0.214, 0.3926, 0.08608, 0.3353, 0.1321, 0.333, 0.1204, 0.3847, 0.08621, 0.3892, 0.2791, 0.3352, 0.3615, 0.3488, 0.3388, 0.4265, 0.2746, 0.4007, 0.2435, 0.3327, 0.2791, 0.3352, 0.2746, 0.4007, 0.253, 0.3887, 0.6054, 0.7545, 0.611, 0.7245, 0.7003, 0.7309, 0.6904, 0.7542, 0.6108, 0.7914, 0.6054, 0.7545, 0.6904, 0.7542, 0.692, 0.7819, 0.6095, 0.6554, 0.6092, 0.6292, 0.7045, 0.6416, 0.7054, 0.6667, 0.611, 0.7245, 0.6122, 0.6823, 0.7066, 0.6923, 0.7003, 0.7309, 0.2435, 0.3327, 0.253, 0.3887, 0.222, 0.3761, 0.2247, 0.3505, 0.1944, 0.3261, 0.2435, 0.3327, 0.2247, 0.3505, 0.2018, 0.3401, 0.253, 0.3887, 0.2271, 0.4727, 0.214, 0.3926, 0.222, 0.3761, 0.1971, 0.4739, 0.138, 0.4702, 0.1815, 0.392, 0.2001, 0.3977, 0.797, 0.7907, 0.7919, 0.7685, 0.8272, 0.7502, 0.8382, 0.7821, 0.8045, 0.8497, 0.8022, 0.8136, 0.8368, 0.8189, 0.8324, 0.8477, 0.7919, 0.7685, 0.7838, 0.7391, 0.8109, 0.7279, 0.8272, 0.7502, 0.7888, 0.9235, 0.7906, 0.8982, 0.8259, 0.9063, 0.817, 0.9289, 0.6122, 0.6823, 0.6095, 0.6554, 0.7054, 0.6667, 0.7066, 0.6923, 0.6138, 0.8506, 0.6111, 0.8227, 0.6971, 0.8096, 0.7033, 0.8304, 0.6111, 0.8227, 0.6108, 0.7914, 0.692, 0.7819, 0.6971, 0.8096, 0.6092, 0.6292, 0.6158, 0.5949, 0.7066, 0.6073, 0.7045, 0.6416, 0.1974, 0.4927, 0.2293, 0.4944, 0.2242, 0.5568, 0.1753, 0.55, 0.2293, 0.4944, 0.2575, 0.4973, 0.245, 0.5619, 0.2242, 0.5568, 0.136, 0.4907, 0.1974, 0.4927, 0.1753, 0.55, 0.1485, 0.5567, 0.2575, 0.4973, 0.3013, 0.5121, 0.2854, 0.5725, 0.245, 0.5619, 0.2534, 0.4768, 0.3068, 0.4966, 0.3013, 0.5121, 0.2575, 0.4973, 0.138, 0.4702, 0.1971, 0.4739, 0.1974, 0.4927, 0.136, 0.4907, 0.3405, 0.7926, 0.3405, 0.9271, 0.2878, 0.8974, 0.2927, 0.8565, 0.6517, 0.36, 0.6946, 0.377, 0.6485, 0.4516, 0.6305, 0.4257, 0.5036, 0.3571, 0.5908, 0.3442, 0.565, 0.4238, 0.524, 0.4191, 0.6946, 0.377, 0.7434, 0.466, 0.6549, 0.4945, 0.6485, 0.4516, 0.06637, 0.5132, 0.1084, 0.4972, 0.126, 0.5604, 0.08625, 0.5735, 0.1084, 0.4972, 0.136, 0.4907, 0.1485, 0.5567, 0.126, 0.5604, 0.5703, 0.4509, 0.4997, 0.4398, 0.524, 0.4191, 0.565, 0.4238, 0.5703, 0.4509, 0.5661, 0.4945, 0.4861, 0.4786, 0.4997, 0.4398, 0.6485, 0.4516, 0.6549, 0.4945, 0.5661, 0.4945, 0.5703, 0.4509, 0.6485, 0.4516, 0.5703, 0.4509, 0.565, 0.4238, 0.6305, 0.4257, 0.4202, 0.4457, 0.4601, 0.3887, 0.4997, 0.4398, 0.4861, 0.4786, 0.4601, 0.3887, 0.5036, 0.3571, 0.524, 0.4191, 0.4997, 0.4398, 0.4245, 0.3298, 0.4423, 0.3206, 0.4847, 0.2985, 0.5036, 0.3571, 0.4601, 0.3887, 0.362, 0.3973, 0.3892, 0.368, 0.4245, 0.3298, 0.4601, 0.3887, 0.4202, 0.4457, 0.7245, 0.3472, 0.7832, 0.4423, 0.7434, 0.466, 0.6946, 0.377, 0.4847, 0.2985, 0.5931, 0.2913, 0.5908, 0.3442, 0.5036, 0.3571, 0.6809, 0.3094, 0.7245, 0.3472, 0.6946, 0.377, 0.6517, 0.36, 0.5931, 0.2913, 0.6809, 0.3094, 0.6517, 0.36, 0.5908, 0.3442, 0.2717, 0.7348, 0.3477, 0.7425, 0.3522, 0.7822, 0.2688, 0.7781, 0.3477, 0.7425, 0.3919, 0.7414, 0.4054, 0.778, 0.3522, 0.7822, 0.1596, 0.7159, 0.2717, 0.7348, 0.2688, 0.7781, 0.1602, 0.7615, 0.3919, 0.7414, 0.4775, 0.6996, 0.4946, 0.7361, 0.4054, 0.778, 0.01228, 0.7456, 0.07441, 0.7287, 0.08201, 0.7417, 0.05261, 0.7446, 0.03741, 0.7577, 0.05418, 0.7763, 0.02077, 0.7822, 0.07441, 0.7287, 0.1596, 0.7159, 0.1602, 0.7615, 0.1161, 0.7665, 0.08201, 0.7417, 0.04068, 0.705, 0.08169, 0.7002, 0.07441, 0.7287, 0.0002669, 0.7104, 0.01597, 0.7083, 0.04068, 0.705, 0.07441, 0.7287, 0.01228, 0.7456, 0.3818, 0.7034, 0.4558, 0.6596, 0.4775, 0.6996, 0.3919, 0.7414, 0.1506, 0.6833, 0.2819, 0.6888, 0.2717, 0.7348, 0.1596, 0.7159, 0.342, 0.7027, 0.3818, 0.7034, 0.3919, 0.7414, 0.3477, 0.7425, 0.2819, 0.6888, 0.342, 0.7027, 0.3477, 0.7425, 0.2717, 0.7348, 0.3054, 0.6317, 0.3479, 0.6629, 0.342, 0.7027, 0.2819, 0.6888, 0.3479, 0.6629, 0.3807, 0.6572, 0.3818, 0.7034, 0.342, 0.7027, 0.4579, 0.7827, 0.4805, 0.7931, 0.4766, 0.8008, 0.4542, 0.7976, 0.3807, 0.6572, 0.4239, 0.6199, 0.4558, 0.6596, 0.3818, 0.7034, 0.002674, 0.6589, 0.04079, 0.6605, 0.04068, 0.705, 0.01597, 0.7083, 0.0009301, 0.6962, 0.04079, 0.6605, 0.07829, 0.648, 0.08169, 0.7002, 0.04068, 0.705, 0.05467, 0.582, 0.07062, 0.5743, 0.07829, 0.648, 0.04079, 0.6605, 0.02348, 0.574, 0.05467, 0.582, 0.04079, 0.6605, 0.002674, 0.6589, 0.374, 0.6128, 0.3985, 0.5911, 0.4239, 0.6199, 0.3807, 0.6572, 0.341, 0.8695, 0.3744, 0.7929, 0.3886, 0.8157, 0.3712, 0.8512, 0.3572, 0.6153, 0.374, 0.6128, 0.3807, 0.6572, 0.3479, 0.6629, 0.3267, 0.5908, 0.3572, 0.6153, 0.3479, 0.6629, 0.3054, 0.6317, 0.3886, 0.8157, 0.4689, 0.8427, 0.4573, 0.8996, 0.3712, 0.8512, 0.4542, 0.7976, 0.4766, 0.8008, 0.4689, 0.8427, 0.3886, 0.8157, 0.4805, 0.7931, 0.4805, 0.8392, 0.4689, 0.8427, 0.4766, 0.8008, 0.4805, 0.8392, 0.4677, 0.9025, 0.4573, 0.8996, 0.4689, 0.8427, 0.3744, 0.7929, 0.4579, 0.7827, 0.4542, 0.7976, 0.3886, 0.8157, 0.4606, 0.9092, 0.341, 0.8695, 0.3712, 0.8512, 0.4573, 0.8996, 0.07441, 0.7287, 0.08169, 0.7002, 0.1506, 0.6833, 0.1596, 0.7159, 0.08169, 0.7002, 0.07829, 0.648, 0.1506, 0.6833, 0.2578, 0.8616, 0.2927, 0.8565, 0.2878, 0.8974, 0.2579, 0.8784, 0.3405, 0.9271, 0.1849, 0.9591, 0.2579, 0.8784, 0.2878, 0.8974, 0.2146, 0.7827, 0.3405, 0.7926, 0.2927, 0.8565, 0.2578, 0.8616, 0.1849, 0.9591, 0.2146, 0.7827, 0.2578, 0.8616, 0.2579, 0.8784, 0.8382, 0.7821, 0.8272, 0.7502, 0.8537, 0.7277, 0.8781, 0.7453, 0.8777, 0.7769, 0.8324, 0.8477, 0.8368, 0.8189, 0.8707, 0.8273, 0.8609, 0.849, 0.8272, 0.7502, 0.8109, 0.7279, 0.8372, 0.7125, 0.8537, 0.7277, 0.817, 0.9289, 0.8259, 0.9063, 0.8668, 0.9144, 0.8655, 0.931, 0.8452, 0.9524, 0.7906, 0.8982, 0.7952, 0.8723, 0.8286, 0.8734, 0.8259, 0.9063, 0.7952, 0.8723, 0.8045, 0.8497, 0.8324, 0.8477, 0.8286, 0.8734, 0.8022, 0.8136, 0.797, 0.7907, 0.8382, 0.7821, 0.8368, 0.8189, 0.7888, 0.9235, 0.817, 0.9289, 0.8074, 0.9392, 0.8048, 0.9375, 0.8259, 0.9063, 0.8286, 0.8734, 0.8618, 0.8705, 0.8679, 0.8959, 0.8668, 0.9144, 0.8286, 0.8734, 0.8324, 0.8477, 0.8609, 0.849, 0.8618, 0.8705, 0.8368, 0.8189, 0.8382, 0.7821, 0.8777, 0.7769, 0.884, 0.8045, 0.8707, 0.8273, 0.8091, 0.955, 0.817, 0.9289, 0.8452, 0.9524, 0.8368, 0.9673, 0.8015, 0.9402, 0.8048, 0.9375, 0.8054, 0.9394, 0.8044, 0.9403, 0.8091, 0.955, 0.7838, 0.9422, 0.8015, 0.9402, 0.8053, 0.9419, 0.7838, 0.9422, 0.7888, 0.9235, 0.8048, 0.9375, 0.8015, 0.9402, 0.817, 0.9289, 0.8091, 0.955, 0.8053, 0.9419, 0.8074, 0.9392, 0.8044, 0.9403, 0.8054, 0.9394, 0.8058, 0.9401, 0.8052, 0.9405, 0.8074, 0.9392, 0.8053, 0.9419, 0.8052, 0.9405, 0.8058, 0.9401, 0.8053, 0.9419, 0.8015, 0.9402, 0.8044, 0.9403, 0.8052, 0.9405, 0.8048, 0.9375, 0.8074, 0.9392, 0.8058, 0.9401, 0.8054, 0.9394, 0.2947, 0.02636, 0.2741, 0.07949, 0.2206, 0.01385, 0.225, 0.0004522, 0.8779, 0.5186, 0.8364, 0.5151, 0.8241, 0.4503, 0.8813, 0.4601, 0.878, 0.6364, 0.8552, 0.6245, 0.8488, 0.5799, 0.8744, 0.5771, 0.9112, 0.6382, 0.878, 0.6364, 0.8744, 0.5771, 0.9225, 0.5771, 0.8375, 0.4062, 0.8011, 0.3832, 0.8185, 0.3188, 0.8509, 0.3622, 0.9266, 0.5234, 0.8779, 0.5186, 0.8813, 0.4601, 0.9307, 0.4696, 0.8364, 0.5151, 0.7916, 0.5187, 0.7838, 0.4477, 0.8241, 0.4503, 0.8509, 0.3622, 0.8185, 0.3188, 0.8956, 0.2913, 0.8776, 0.3323, 0.8867, 0.425, 0.8375, 0.4062, 0.8509, 0.3622, 0.8921, 0.39, 0.9396, 0.4331, 0.8867, 0.425, 0.8921, 0.39, 0.9486, 0.3967, 0.9486, 0.3324, 0.9187, 0.3511, 0.8776, 0.3323, 0.8956, 0.2913, 0.9486, 0.3967, 0.8921, 0.39, 0.9187, 0.3511, 0.9486, 0.3324, 0.8921, 0.39, 0.8509, 0.3622, 0.8776, 0.3323, 0.9187, 0.3511, 0.3458, 0.1138, 0.2732, 0.1295, 0.3221, 0.09101, 0.3419, 0.09004, 0.2732, 0.1295, 0.2741, 0.07949, 0.2985, 0.06662, 0.3221, 0.09101, 0.2741, 0.07949, 0.2947, 0.02636, 0.3157, 0.0298, 0.2985, 0.06662, 0.5079, 0.6115, 0.531, 0.574, 0.6158, 0.5949, 0.6092, 0.6292, 0.5371, 0.8399, 0.5375, 0.8024, 0.6108, 0.7914, 0.6111, 0.8227, 0.5327, 0.8823, 0.5371, 0.8399, 0.6111, 0.8227, 0.6138, 0.8506, 0.4998, 0.6747, 0.4951, 0.6412, 0.6095, 0.6554, 0.6122, 0.6823, 0.5171, 0.72, 0.4998, 0.6747, 0.6122, 0.6823, 0.611, 0.7245, 0.4951, 0.6412, 0.5079, 0.6115, 0.6092, 0.6292, 0.6095, 0.6554, 0.5375, 0.8024, 0.5303, 0.7627, 0.6054, 0.7545, 0.6108, 0.7914, 0.5303, 0.7627, 0.5171, 0.72, 0.611, 0.7245, 0.6054, 0.7545, 0.8777, 0.7769, 0.8781, 0.7453, 0.8781, 0.7453, 0.8777, 0.7769, 0.8707, 0.8273, 0.884, 0.8045, 0.884, 0.8045, 0.8707, 0.8273, 0.8668, 0.9144, 0.8679, 0.8959, 0.8679, 0.8959, 0.8668, 0.9144, 0.8679, 0.8959, 0.8618, 0.8705, 0.8609, 0.849, 0.0, 0.0, 0.8609, 0.849, 0.8707, 0.8273, 0.8707, 0.8273, 0.8609, 0.849, 0.8655, 0.931, 0.8668, 0.9144, 0.8668, 0.9144, 0.8655, 0.931, 0.8452, 0.9524, 0.8655, 0.931, 0.8655, 0.931, 0.8452, 0.9524, 0.8668, 0.9144, 0.8679, 0.8959, 0.0, 0.0, 0.0, 0.0, 0.8655, 0.931, 0.8452, 0.9524, 0.8655, 0.931, 0.0, 0.0, 0.8368, 0.9673, 0.0, 0.0, 0.8609, 0.849, 0.8707, 0.8273, 0.884, 0.8045, 0.0, 0.0, 0.0, 0.0, 0.884, 0.8045, 0.8777, 0.7769, 0.8781, 0.7453, 0.8368, 0.9673, 0.0, 0.0, 0.8781, 0.7453, 0.8537, 0.7277, 0.8368, 0.9673, 0.8452, 0.9524, 0.8452, 0.9524, 0.8368, 0.9673, 0.8537, 0.7277, 0.8372, 0.7125, 0.8372, 0.7125, 0.8537, 0.7277, 0.8679, 0.8959, 0.8618, 0.8705, 0.8618, 0.8705, 0.8679, 0.8959, 0.8781, 0.7453, 0.8537, 0.7277, 0.8537, 0.7277, 0.8781, 0.7453, 0.8618, 0.8705, 0.8609, 0.849, 0.8609, 0.849, 0.8618, 0.8705, 0.884, 0.8045, 0.8777, 0.7769, 0.8777, 0.7769, 0.884, 0.8045, 0.09799, 0.9493, 0.08159, 0.9778, 0.06167, 0.9686, 0.07887, 0.9426, 0.1035, 0.9133, 0.09799, 0.9493, 0.07887, 0.9426, 0.08417, 0.9141, 0.09329, 0.8409, 0.09418, 0.8594, 0.06633, 0.8524, 0.06636, 0.8363, 0.08159, 0.9778, 0.07217, 0.9997, 0.03887, 0.9861, 0.06167, 0.9686, 0.1008, 0.8888, 0.1035, 0.9133, 0.08417, 0.9141, 0.06652, 0.8867, 0.09418, 0.8594, 0.1008, 0.8888, 0.06652, 0.8867, 0.06633, 0.8524, 0.1084, 0.8004, 0.09723, 0.8273, 0.06803, 0.825, 0.07082, 0.7916, 0.09723, 0.8273, 0.09329, 0.8409, 0.06636, 0.8363, 0.06803, 0.825, 0.03741, 0.7577, 0.05261, 0.7446, 0.05261, 0.7446, 0.03741, 0.7577, 0.4423, 0.3206, 0.4245, 0.3298, 0.4245, 0.3298, 0.4423, 0.3206, 0.05418, 0.7763, 0.03741, 0.7577, 0.05261, 0.7446, 0.08201, 0.7417, 0.1161, 0.7665, 0.4245, 0.3298, 0.05418, 0.7763, 0.03741, 0.7577, 0.03741, 0.7577, 0.05418, 0.7763, 0.08201, 0.7417, 0.1161, 0.7665, 0.1161, 0.7665, 0.08201, 0.7417, 0.05261, 0.7446, 0.08201, 0.7417, 0.08201, 0.7417, 0.05261, 0.7446, 0.4245, 0.3298, 0.3892, 0.368, 0.3892, 0.368, 0.4245, 0.3298, 0.0009301, 0.6962, 0.01597, 0.7083, 0.0002669, 0.7104, 0.8999, 0.6993, 0.8816, 0.6958, 0.878, 0.6364, 0.9112, 0.6382, 0.8816, 0.6958, 0.8617, 0.6692, 0.8552, 0.6245, 0.878, 0.6364, 0.8617, 0.6692, 0.8199, 0.6721, 0.8096, 0.6308, 0.8552, 0.6245, 0.8488, 0.5799, 0.7994, 0.5896, 0.7916, 0.5187, 0.8364, 0.5151, 0.9225, 0.5771, 0.8744, 0.5771, 0.8779, 0.5186, 0.9266, 0.5234, 0.8744, 0.5771, 0.8488, 0.5799, 0.8364, 0.5151, 0.8779, 0.5186, 0.9307, 0.4696, 0.8813, 0.4601, 0.8867, 0.425, 0.9396, 0.4331, 0.8813, 0.4601, 0.8241, 0.4503, 0.8375, 0.4062, 0.8867, 0.425, 0.8241, 0.4503, 0.7838, 0.4477, 0.8011, 0.3832, 0.8375, 0.4062, 0.08335, 0.2443, 0.126, 0.2445, 0.1339, 0.189, 0.09726, 0.183, 0.1797, 0.2429, 0.126, 0.2445, 0.1321, 0.333, 0.1944, 0.3261, 0.2801, 0.2391, 0.248, 0.2406, 0.2435, 0.3327, 0.2791, 0.3352, 0.253, 0.3887, 0.2271, 0.4727, 0.2534, 0.4768, 0.2746, 0.4007, 0.1789, 0.194, 0.1955, 0.1385, 0.1562, 0.1369, 0.1339, 0.189, 0.2801, 0.2391, 0.3615, 0.2374, 0.3599, 0.1885, 0.2712, 0.1965, 0.08335, 0.2443, 0.005376, 0.2381, 0.0002669, 0.3485, 0.08608, 0.3353, 0.2746, 0.4007, 0.2534, 0.4768, 0.3068, 0.4966, 0.3388, 0.4265, 0.09726, 0.183, 0.1023, 0.1287, 0.03484, 0.1008, 0.01494, 0.1638, 0.09726, 0.183, 0.01494, 0.1638, 0.005376, 0.2381, 0.08335, 0.2443, 0.2791, 0.3352, 0.3615, 0.3488, 0.3615, 0.2374, 0.2801, 0.2391, 0.2712, 0.1965, 0.2399, 0.1992, 0.248, 0.2406, 0.2801, 0.2391, 0.1789, 0.194, 0.1339, 0.189, 0.126, 0.2445, 0.1797, 0.2429, 0.08608, 0.3353, 0.1321, 0.333, 0.126, 0.2445, 0.08335, 0.2443, 0.645, 0.2384, 0.609, 0.2222, 0.5759, 0.2325, 0.568, 0.2445, 0.1023, 0.1287, 0.1258, 0.03326, 0.1072, 0.01479, 0.03484, 0.1008, 0.1339, 0.189, 0.1562, 0.1369, 0.1023, 0.1287, 0.09726, 0.183, 0.3599, 0.1885, 0.3458, 0.1138, 0.2732, 0.1295, 0.2712, 0.1965, 0.2712, 0.1965, 0.2732, 0.1295, 0.2396, 0.1509, 0.2399, 0.1992, 0.1595, 0.02519, 0.1555, 0.0002669, 0.1072, 0.01479, 0.1258, 0.03326, 0.8552, 0.6245, 0.8488, 0.5799, 0.7994, 0.5896, 0.8096, 0.6308, 0.8616, 0.2212, 0.8499, 0.1628, 0.7976, 0.2157, 0.8274, 0.2485, 0.609, 0.2222, 0.6155, 0.2032, 0.5807, 0.1944, 0.5759, 0.2325, 0.4947, 0.2216, 0.5119, 0.1842, 0.4796, 0.1757, 0.4566, 0.2186, 0.8274, 0.2485, 0.7976, 0.2157, 0.7385, 0.2329, 0.7845, 0.2908, 0.7845, 0.2908, 0.7385, 0.2329, 0.6831, 0.2304, 0.6823, 0.2482, 0.568, 0.2445, 0.5759, 0.2325, 0.4947, 0.2216, 0.4503, 0.2866, 0.491, 0.2701, 0.4503, 0.2866, 0.4947, 0.2216, 0.4566, 0.2186, 0.4085, 0.2588, 0.5759, 0.2325, 0.5807, 0.1944, 0.5119, 0.1842, 0.4947, 0.2216, 0.7385, 0.2329, 0.725, 0.205, 0.6924, 0.2044, 0.6831, 0.2304, 0.4085, 0.2588, 0.4566, 0.2186, 0.411, 0.1948, 0.362, 0.2261, 0.2206, 0.01385, 0.225, 0.0004522, 0.1555, 0.0002669, 0.1595, 0.02519, 0.6823, 0.2482, 0.6831, 0.2304, 0.609, 0.2222, 0.645, 0.2384, 0.2399, 0.1992, 0.1789, 0.194, 0.1797, 0.2429, 0.248, 0.2406, 0.08621, 0.3892, 0.1121, 0.4774, 0.138, 0.4702, 0.1204, 0.3847, 0.2399, 0.1992, 0.2396, 0.1509, 0.1955, 0.1385, 0.1789, 0.194, 0.1321, 0.333, 0.1765, 0.3441, 0.2018, 0.3401, 0.1944, 0.3261, 0.248, 0.2406, 0.1797, 0.2429, 0.1944, 0.3261, 0.2435, 0.3327, 0.5119, 0.1842, 0.5331, 0.1263, 0.5006, 0.112, 0.4796, 0.1757, 0.5807, 0.1944, 0.5947, 0.144, 0.5331, 0.1263, 0.5119, 0.1842, 0.725, 0.205, 0.7042, 0.1555, 0.6732, 0.1593, 0.6924, 0.2044, 0.4796, 0.1757, 0.5006, 0.112, 0.4671, 0.09986, 0.4393, 0.1548, 0.6831, 0.2304, 0.6924, 0.2044, 0.6155, 0.2032, 0.609, 0.2222, 0.8499, 0.1628, 0.8127, 0.1267, 0.7662, 0.1817, 0.7976, 0.2157, 0.7976, 0.2157, 0.7662, 0.1817, 0.725, 0.205, 0.7385, 0.2329, 0.4566, 0.2186, 0.4796, 0.1757, 0.4393, 0.1548, 0.411, 0.1948, 0.7042, 0.1555, 0.6812, 0.09473, 0.6551, 0.09397, 0.6732, 0.1593, 0.5006, 0.112, 0.5352, 0.05238, 0.5071, 0.05603, 0.4671, 0.09986, 0.7314, 0.1306, 0.6965, 0.08115, 0.6812, 0.09473, 0.7042, 0.1555, 0.7643, 0.08604, 0.7213, 0.0437, 0.6965, 0.08115, 0.7314, 0.1306, 0.6155, 0.2032, 0.6225, 0.1521, 0.5947, 0.144, 0.5807, 0.1944, 0.6924, 0.2044, 0.6732, 0.1593, 0.6225, 0.1521, 0.6155, 0.2032, 0.8127, 0.1267, 0.7643, 0.08604, 0.7314, 0.1306, 0.7662, 0.1817, 0.7662, 0.1817, 0.7314, 0.1306, 0.7042, 0.1555, 0.725, 0.205, 0.6965, 0.08115, 0.6608, 0.02035, 0.6514, 0.02904, 0.6812, 0.09473, 0.7213, 0.0437, 0.6782, 0.000267, 0.6608, 0.02035, 0.6965, 0.08115, 0.6551, 0.09397, 0.6361, 0.02987, 0.6197, 0.02359, 0.6187, 0.07953, 0.6187, 0.07953, 0.6197, 0.02359, 0.6054, 0.01907, 0.6016, 0.07156, 0.5947, 0.144, 0.6016, 0.07156, 0.5647, 0.0585, 0.5331, 0.1263, 0.5331, 0.1263, 0.5647, 0.0585, 0.5352, 0.05238, 0.5006, 0.112, 0.6225, 0.1521, 0.6187, 0.07953, 0.6016, 0.07156, 0.5947, 0.144, 0.6732, 0.1593, 0.6551, 0.09397, 0.6187, 0.07953, 0.6225, 0.1521, 0.179, 0.8759, 0.09418, 0.8594, 0.1008, 0.8888, 0.1825, 0.897, 0.1825, 0.897, 0.1008, 0.8888, 0.1035, 0.9133, 0.1843, 0.9152, 0.1818, 0.9481, 0.09799, 0.9493, 0.08159, 0.9778, 0.1567, 0.978, 0.1843, 0.9152, 0.1035, 0.9133, 0.09799, 0.9493, 0.1818, 0.9481, 0.5352, 0.05238, 0.5583, 0.0002669, 0.5401, 0.002068, 0.5071, 0.05603, 0.6812, 0.09473, 0.6514, 0.02904, 0.6361, 0.02987, 0.6551, 0.09397, 0.6016, 0.07156, 0.6054, 0.01907, 0.5859, 0.004233, 0.5647, 0.0585, 0.5647, 0.0585, 0.5859, 0.004233, 0.5583, 0.0002669, 0.5352, 0.05238, 0.07887, 0.9426, 0.05975, 0.936, 0.04175, 0.9594, 0.06167, 0.9686, 0.08417, 0.9141, 0.06481, 0.9149, 0.05975, 0.936, 0.07887, 0.9426, 0.06636, 0.8363, 0.03942, 0.8317, 0.03847, 0.8454, 0.06633, 0.8524, 0.06167, 0.9686, 0.04175, 0.9594, 0.005572, 0.9724, 0.03887, 0.9861, 0.1843, 0.8127, 0.1084, 0.8004, 0.09723, 0.8273, 0.1729, 0.8436, 0.1729, 0.8436, 0.09723, 0.8273, 0.09329, 0.8409, 0.1725, 0.8589, 0.1567, 0.978, 0.08159, 0.9778, 0.07217, 0.9997, 0.1476, 0.9978, 0.1725, 0.8589, 0.09329, 0.8409, 0.09418, 0.8594, 0.179, 0.8759, 0.0002669, 0.9083, 0.005572, 0.9724, 0.04175, 0.9594, 0.05975, 0.936, 0.01037, 0.8422, 0.03221, 0.8847, 0.03847, 0.8454, 0.03942, 0.8317, 0.05975, 0.936, 0.06481, 0.9149, 0.03221, 0.8847, 0.0002669, 0.9083, 0.03942, 0.8317, 0.03883, 0.8226, 0.03321, 0.7827, 0.01037, 0.8422, 0.06652, 0.8867, 0.03221, 0.8847, 0.06481, 0.9149, 0.08417, 0.9141, 0.06633, 0.8524, 0.03847, 0.8454, 0.03221, 0.8847, 0.06652, 0.8867, 0.07082, 0.7916, 0.03321, 0.7827, 0.03883, 0.8226, 0.06803, 0.825, 0.06803, 0.825, 0.03883, 0.8226, 0.03942, 0.8317, 0.06636, 0.8363, 0.1121, 0.4774, 0.1084, 0.4972, 0.136, 0.4907, 0.138, 0.4702, 0.06045, 0.4979, 0.06637, 0.5132, 0.1084, 0.4972, 0.1121, 0.4774, 0.1971, 0.4739, 0.1974, 0.4927, 0.2293, 0.4944, 0.2271, 0.4727, 0.2271, 0.4727, 0.2293, 0.4944, 0.2575, 0.4973, 0.2534, 0.4768, 0.138, 0.4702, 0.1815, 0.392, 0.1671, 0.3707, 0.1204, 0.3847, 0.02218, 0.4159, 0.06045, 0.4979, 0.1121, 0.4774, 0.08621, 0.3892, 0.0002669, 0.3485, 0.02218, 0.4159, 0.08621, 0.3892, 0.08608, 0.3353, 0.1204, 0.3847, 0.1671, 0.3707, 0.1765, 0.3441, 0.1321, 0.333, 0.2271, 0.4727, 0.214, 0.3926, 0.2001, 0.3977, 0.1971, 0.4739, 0.08608, 0.3353, 0.08621, 0.3892, 0.1204, 0.3847, 0.1321, 0.333, 0.2791, 0.3352, 0.2746, 0.4007, 0.3388, 0.4265, 0.3615, 0.3488, 0.2435, 0.3327, 0.253, 0.3887, 0.2746, 0.4007, 0.2791, 0.3352, 0.6054, 0.7545, 0.6904, 0.7542, 0.7003, 0.7309, 0.611, 0.7245, 0.6108, 0.7914, 0.692, 0.7819, 0.6904, 0.7542, 0.6054, 0.7545, 0.6095, 0.6554, 0.7054, 0.6667, 0.7045, 0.6416, 0.6092, 0.6292, 0.611, 0.7245, 0.7003, 0.7309, 0.7066, 0.6923, 0.6122, 0.6823, 0.2435, 0.3327, 0.2247, 0.3505, 0.222, 0.3761, 0.253, 0.3887, 0.1944, 0.3261, 0.2018, 0.3401, 0.2247, 0.3505, 0.2435, 0.3327, 0.253, 0.3887, 0.222, 0.3761, 0.214, 0.3926, 0.2271, 0.4727, 0.1971, 0.4739, 0.2001, 0.3977, 0.1815, 0.392, 0.138, 0.4702, 0.797, 0.7907, 0.8382, 0.7821, 0.8272, 0.7502, 0.7919, 0.7685, 0.8045, 0.8497, 0.8324, 0.8477, 0.8368, 0.8189, 0.8022, 0.8136, 0.7919, 0.7685, 0.8272, 0.7502, 0.8109, 0.7279, 0.7838, 0.7391, 0.7888, 0.9235, 0.817, 0.9289, 0.8259, 0.9063, 0.7906, 0.8982, 0.6122, 0.6823, 0.7066, 0.6923, 0.7054, 0.6667, 0.6095, 0.6554, 0.6138, 0.8506, 0.7033, 0.8304, 0.6971, 0.8096, 0.6111, 0.8227, 0.6111, 0.8227, 0.6971, 0.8096, 0.692, 0.7819, 0.6108, 0.7914, 0.6092, 0.6292, 0.7045, 0.6416, 0.7066, 0.6073, 0.6158, 0.5949, 0.1974, 0.4927, 0.1753, 0.55, 0.2242, 0.5568, 0.2293, 0.4944, 0.2293, 0.4944, 0.2242, 0.5568, 0.245, 0.5619, 0.2575, 0.4973, 0.136, 0.4907, 0.1485, 0.5567, 0.1753, 0.55, 0.1974, 0.4927, 0.2575, 0.4973, 0.245, 0.5619, 0.2854, 0.5725, 0.3013, 0.5121, 0.2534, 0.4768, 0.2575, 0.4973, 0.3013, 0.5121, 0.3068, 0.4966, 0.138, 0.4702, 0.136, 0.4907, 0.1974, 0.4927, 0.1971, 0.4739, 0.3405, 0.7926, 0.2927, 0.8565, 0.2878, 0.8974, 0.3405, 0.9271, 0.6517, 0.36, 0.6305, 0.4257, 0.6485, 0.4516, 0.6946, 0.377, 0.5036, 0.3571, 0.524, 0.4191, 0.565, 0.4238, 0.5908, 0.3442, 0.6946, 0.377, 0.6485, 0.4516, 0.6549, 0.4945, 0.7434, 0.466, 0.06637, 0.5132, 0.08625, 0.5735, 0.126, 0.5604, 0.1084, 0.4972, 0.1084, 0.4972, 0.126, 0.5604, 0.1485, 0.5567, 0.136, 0.4907, 0.5703, 0.4509, 0.565, 0.4238, 0.524, 0.4191, 0.4997, 0.4398, 0.5703, 0.4509, 0.4997, 0.4398, 0.4861, 0.4786, 0.5661, 0.4945, 0.6485, 0.4516, 0.5703, 0.4509, 0.5661, 0.4945, 0.6549, 0.4945, 0.6485, 0.4516, 0.6305, 0.4257, 0.565, 0.4238, 0.5703, 0.4509, 0.4202, 0.4457, 0.4861, 0.4786, 0.4997, 0.4398, 0.4601, 0.3887, 0.4601, 0.3887, 0.4997, 0.4398, 0.524, 0.4191, 0.5036, 0.3571, 0.4245, 0.3298, 0.4601, 0.3887, 0.5036, 0.3571, 0.4847, 0.2985, 0.4423, 0.3206, 0.362, 0.3973, 0.4202, 0.4457, 0.4601, 0.3887, 0.4245, 0.3298, 0.3892, 0.368, 0.7245, 0.3472, 0.6946, 0.377, 0.7434, 0.466, 0.7832, 0.4423, 0.4847, 0.2985, 0.5036, 0.3571, 0.5908, 0.3442, 0.5931, 0.2913, 0.6809, 0.3094, 0.6517, 0.36, 0.6946, 0.377, 0.7245, 0.3472, 0.5931, 0.2913, 0.5908, 0.3442, 0.6517, 0.36, 0.6809, 0.3094, 0.2717, 0.7348, 0.2688, 0.7781, 0.3522, 0.7822, 0.3477, 0.7425, 0.3477, 0.7425, 0.3522, 0.7822, 0.4054, 0.778, 0.3919, 0.7414, 0.1596, 0.7159, 0.1602, 0.7615, 0.2688, 0.7781, 0.2717, 0.7348, 0.3919, 0.7414, 0.4054, 0.778, 0.4946, 0.7361, 0.4775, 0.6996, 0.01228, 0.7456, 0.02077, 0.7822, 0.05418, 0.7763, 0.03741, 0.7577, 0.05261, 0.7446, 0.08201, 0.7417, 0.07441, 0.7287, 0.07441, 0.7287, 0.08201, 0.7417, 0.1161, 0.7665, 0.1602, 0.7615, 0.1596, 0.7159, 0.04068, 0.705, 0.07441, 0.7287, 0.08169, 0.7002, 0.0002669, 0.7104, 0.01228, 0.7456, 0.07441, 0.7287, 0.04068, 0.705, 0.01597, 0.7083, 0.3818, 0.7034, 0.3919, 0.7414, 0.4775, 0.6996, 0.4558, 0.6596, 0.1506, 0.6833, 0.1596, 0.7159, 0.2717, 0.7348, 0.2819, 0.6888, 0.342, 0.7027, 0.3477, 0.7425, 0.3919, 0.7414, 0.3818, 0.7034, 0.2819, 0.6888, 0.2717, 0.7348, 0.3477, 0.7425, 0.342, 0.7027, 0.3054, 0.6317, 0.2819, 0.6888, 0.342, 0.7027, 0.3479, 0.6629, 0.3479, 0.6629, 0.342, 0.7027, 0.3818, 0.7034, 0.3807, 0.6572, 0.4579, 0.7827, 0.4542, 0.7976, 0.4766, 0.8008, 0.4805, 0.7931, 0.3807, 0.6572, 0.3818, 0.7034, 0.4558, 0.6596, 0.4239, 0.6199, 0.002674, 0.6589, 0.0009301, 0.6962, 0.01597, 0.7083, 0.04068, 0.705, 0.04079, 0.6605, 0.04079, 0.6605, 0.04068, 0.705, 0.08169, 0.7002, 0.07829, 0.648, 0.05467, 0.582, 0.04079, 0.6605, 0.07829, 0.648, 0.07062, 0.5743, 0.02348, 0.574, 0.002674, 0.6589, 0.04079, 0.6605, 0.05467, 0.582, 0.374, 0.6128, 0.3807, 0.6572, 0.4239, 0.6199, 0.3985, 0.5911, 0.341, 0.8695, 0.3712, 0.8512, 0.3886, 0.8157, 0.3744, 0.7929, 0.3572, 0.6153, 0.3479, 0.6629, 0.3807, 0.6572, 0.374, 0.6128, 0.3267, 0.5908, 0.3054, 0.6317, 0.3479, 0.6629, 0.3572, 0.6153, 0.3886, 0.8157, 0.3712, 0.8512, 0.4573, 0.8996, 0.4689, 0.8427, 0.4542, 0.7976, 0.3886, 0.8157, 0.4689, 0.8427, 0.4766, 0.8008, 0.4805, 0.7931, 0.4766, 0.8008, 0.4689, 0.8427, 0.4805, 0.8392, 0.4805, 0.8392, 0.4689, 0.8427, 0.4573, 0.8996, 0.4677, 0.9025, 0.3744, 0.7929, 0.3886, 0.8157, 0.4542, 0.7976, 0.4579, 0.7827, 0.4606, 0.9092, 0.4573, 0.8996, 0.3712, 0.8512, 0.341, 0.8695, 0.07441, 0.7287, 0.1596, 0.7159, 0.1506, 0.6833, 0.08169, 0.7002, 0.08169, 0.7002, 0.1506, 0.6833, 0.07829, 0.648, 0.2578, 0.8616, 0.2579, 0.8784, 0.2878, 0.8974, 0.2927, 0.8565, 0.3405, 0.9271, 0.2878, 0.8974, 0.2579, 0.8784, 0.1849, 0.9591, 0.2146, 0.7827, 0.2578, 0.8616, 0.2927, 0.8565, 0.3405, 0.7926, 0.1849, 0.9591, 0.2579, 0.8784, 0.2578, 0.8616, 0.2146, 0.7827, 0.8382, 0.7821, 0.8777, 0.7769, 0.8781, 0.7453, 0.8537, 0.7277, 0.8272, 0.7502, 0.8324, 0.8477, 0.8609, 0.849, 0.8707, 0.8273, 0.8368, 0.8189, 0.8272, 0.7502, 0.8537, 0.7277, 0.8372, 0.7125, 0.8109, 0.7279, 0.817, 0.9289, 0.8452, 0.9524, 0.8655, 0.931, 0.8668, 0.9144, 0.8259, 0.9063, 0.7906, 0.8982, 0.8259, 0.9063, 0.8286, 0.8734, 0.7952, 0.8723, 0.7952, 0.8723, 0.8286, 0.8734, 0.8324, 0.8477, 0.8045, 0.8497, 0.8022, 0.8136, 0.8368, 0.8189, 0.8382, 0.7821, 0.797, 0.7907, 0.7888, 0.9235, 0.8048, 0.9375, 0.8074, 0.9392, 0.817, 0.9289, 0.8259, 0.9063, 0.8668, 0.9144, 0.8679, 0.8959, 0.8618, 0.8705, 0.8286, 0.8734, 0.8286, 0.8734, 0.8618, 0.8705, 0.8609, 0.849, 0.8324, 0.8477, 0.8368, 0.8189, 0.8707, 0.8273, 0.884, 0.8045, 0.8777, 0.7769, 0.8382, 0.7821, 0.8091, 0.955, 0.8368, 0.9673, 0.8452, 0.9524, 0.817, 0.9289, 0.8015, 0.9402, 0.8044, 0.9403, 0.8054, 0.9394, 0.8048, 0.9375, 0.8091, 0.955, 0.8053, 0.9419, 0.8015, 0.9402, 0.7838, 0.9422, 0.7838, 0.9422, 0.8015, 0.9402, 0.8048, 0.9375, 0.7888, 0.9235, 0.817, 0.9289, 0.8074, 0.9392, 0.8053, 0.9419, 0.8091, 0.955, 0.8044, 0.9403, 0.8052, 0.9405, 0.8058, 0.9401, 0.8054, 0.9394, 0.8074, 0.9392, 0.8058, 0.9401, 0.8052, 0.9405, 0.8053, 0.9419, 0.8053, 0.9419, 0.8052, 0.9405, 0.8044, 0.9403, 0.8015, 0.9402, 0.8048, 0.9375, 0.8054, 0.9394, 0.8058, 0.9401, 0.8074, 0.9392, 0.2947, 0.02636, 0.225, 0.0004522, 0.2206, 0.01385, 0.2741, 0.07949, 0.8779, 0.5186, 0.8813, 0.4601, 0.8241, 0.4503, 0.8364, 0.5151, 0.878, 0.6364, 0.8744, 0.5771, 0.8488, 0.5799, 0.8552, 0.6245, 0.9112, 0.6382, 0.9225, 0.5771, 0.8744, 0.5771, 0.878, 0.6364, 0.8375, 0.4062, 0.8509, 0.3622, 0.8185, 0.3188, 0.8011, 0.3832, 0.9266, 0.5234, 0.9307, 0.4696, 0.8813, 0.4601, 0.8779, 0.5186, 0.8364, 0.5151, 0.8241, 0.4503, 0.7838, 0.4477, 0.7916, 0.5187, 0.8509, 0.3622, 0.8776, 0.3323, 0.8956, 0.2913, 0.8185, 0.3188, 0.8867, 0.425, 0.8921, 0.39, 0.8509, 0.3622, 0.8375, 0.4062, 0.9396, 0.4331, 0.9486, 0.3967, 0.8921, 0.39, 0.8867, 0.425, 0.9486, 0.3324, 0.8956, 0.2913, 0.8776, 0.3323, 0.9187, 0.3511, 0.9486, 0.3967, 0.9486, 0.3324, 0.9187, 0.3511, 0.8921, 0.39, 0.8921, 0.39, 0.9187, 0.3511, 0.8776, 0.3323, 0.8509, 0.3622, 0.3458, 0.1138, 0.3419, 0.09004, 0.3221, 0.09101, 0.2732, 0.1295, 0.2732, 0.1295, 0.3221, 0.09101, 0.2985, 0.06662, 0.2741, 0.07949, 0.2741, 0.07949, 0.2985, 0.06662, 0.3157, 0.0298, 0.2947, 0.02636, 0.5079, 0.6115, 0.6092, 0.6292, 0.6158, 0.5949, 0.531, 0.574, 0.5371, 0.8399, 0.6111, 0.8227, 0.6108, 0.7914, 0.5375, 0.8024, 0.5327, 0.8823, 0.6138, 0.8506, 0.6111, 0.8227, 0.5371, 0.8399, 0.4998, 0.6747, 0.6122, 0.6823, 0.6095, 0.6554, 0.4951, 0.6412, 0.5171, 0.72, 0.611, 0.7245, 0.6122, 0.6823, 0.4998, 0.6747, 0.4951, 0.6412, 0.6095, 0.6554, 0.6092, 0.6292, 0.5079, 0.6115, 0.5375, 0.8024, 0.6108, 0.7914, 0.6054, 0.7545, 0.5303, 0.7627, 0.5303, 0.7627, 0.6054, 0.7545, 0.611, 0.7245, 0.5171, 0.72, 0.8777, 0.7769, 0.8777, 0.7769, 0.8781, 0.7453, 0.8781, 0.7453, 0.8707, 0.8273, 0.8707, 0.8273, 0.884, 0.8045, 0.884, 0.8045, 0.8668, 0.9144, 0.8668, 0.9144, 0.8679, 0.8959, 0.8679, 0.8959, 0.8679, 0.8959, 0.0, 0.0, 0.8609, 0.849, 0.8618, 0.8705, 0.8609, 0.849, 0.8609, 0.849, 0.8707, 0.8273, 0.8707, 0.8273, 0.8655, 0.931, 0.8655, 0.931, 0.8668, 0.9144, 0.8668, 0.9144, 0.8452, 0.9524, 0.8452, 0.9524, 0.8655, 0.931, 0.8655, 0.931, 0.8668, 0.9144, 0.8655, 0.931, 0.0, 0.0, 0.0, 0.0, 0.8679, 0.8959, 0.8452, 0.9524, 0.8368, 0.9673, 0.0, 0.0, 0.8655, 0.931, 0.0, 0.0, 0.884, 0.8045, 0.8707, 0.8273, 0.8609, 0.849, 0.0, 0.0, 0.8781, 0.7453, 0.8777, 0.7769, 0.884, 0.8045, 0.0, 0.0, 0.8368, 0.9673, 0.8537, 0.7277, 0.8781, 0.7453, 0.0, 0.0, 0.8368, 0.9673, 0.8368, 0.9673, 0.8452, 0.9524, 0.8452, 0.9524, 0.8537, 0.7277, 0.8537, 0.7277, 0.8372, 0.7125, 0.8372, 0.7125, 0.8679, 0.8959, 0.8679, 0.8959, 0.8618, 0.8705, 0.8618, 0.8705, 0.8781, 0.7453, 0.8781, 0.7453, 0.8537, 0.7277, 0.8537, 0.7277, 0.8618, 0.8705, 0.8618, 0.8705, 0.8609, 0.849, 0.8609, 0.849, 0.884, 0.8045, 0.884, 0.8045, 0.8777, 0.7769, 0.8777, 0.7769, 0.09799, 0.9493, 0.07887, 0.9426, 0.06167, 0.9686, 0.08159, 0.9778, 0.1035, 0.9133, 0.08417, 0.9141, 0.07887, 0.9426, 0.09799, 0.9493, 0.09329, 0.8409, 0.06636, 0.8363, 0.06633, 0.8524, 0.09418, 0.8594, 0.08159, 0.9778, 0.06167, 0.9686, 0.03887, 0.9861, 0.07217, 0.9997, 0.1008, 0.8888, 0.06652, 0.8867, 0.08417, 0.9141, 0.1035, 0.9133, 0.09418, 0.8594, 0.06633, 0.8524, 0.06652, 0.8867, 0.1008, 0.8888, 0.1084, 0.8004, 0.07082, 0.7916, 0.06803, 0.825, 0.09723, 0.8273, 0.09723, 0.8273, 0.06803, 0.825, 0.06636, 0.8363, 0.09329, 0.8409, 0.03741, 0.7577, 0.03741, 0.7577, 0.05261, 0.7446, 0.05261, 0.7446, 0.4423, 0.3206, 0.4423, 0.3206, 0.4245, 0.3298, 0.4245, 0.3298, 0.05418, 0.7763, 0.4245, 0.3298, 0.1161, 0.7665, 0.08201, 0.7417, 0.05261, 0.7446, 0.03741, 0.7577, 0.05418, 0.7763, 0.05418, 0.7763, 0.03741, 0.7577, 0.03741, 0.7577, 0.08201, 0.7417, 0.08201, 0.7417, 0.1161, 0.7665, 0.1161, 0.7665, 0.05261, 0.7446, 0.05261, 0.7446, 0.08201, 0.7417, 0.08201, 0.7417, 0.4245, 0.3298, 0.4245, 0.3298, 0.3892, 0.368, 0.3892, 0.368, 0.0009301, 0.6962, 0.0002669, 0.7104, 0.01597, 0.7083, 0.8999, 0.6993, 0.9112, 0.6382, 0.878, 0.6364, 0.8816, 0.6958, 0.8816, 0.6958, 0.878, 0.6364, 0.8552, 0.6245, 0.8617, 0.6692, 0.8617, 0.6692, 0.8552, 0.6245, 0.8096, 0.6308, 0.8199, 0.6721, 0.8488, 0.5799, 0.8364, 0.5151, 0.7916, 0.5187, 0.7994, 0.5896, 0.9225, 0.5771, 0.9266, 0.5234, 0.8779, 0.5186, 0.8744, 0.5771, 0.8744, 0.5771, 0.8779, 0.5186, 0.8364, 0.5151, 0.8488, 0.5799, 0.9307, 0.4696, 0.9396, 0.4331, 0.8867, 0.425, 0.8813, 0.4601, 0.8813, 0.4601, 0.8867, 0.425, 0.8375, 0.4062, 0.8241, 0.4503, 0.8241, 0.4503, 0.8375, 0.4062, 0.8011, 0.3832, 0.7838, 0.4477])
me_cube.materials.append(mat_material)
me_cube.use_remesh_preserve_volume = False
me_cube.use_remesh_preserve_attributes = False
me_cube.use_mirror_vertex_groups = False
me_cube.update()
arm_armature = bpy.data.armatures.new('Armature')  # bones are not reproduced

# ---- objects
ob_lamp = bpy.data.objects.new('Lamp', light_lamp)
ob_camera = bpy.data.objects.new('Camera', cam_camera)
ob_armature = bpy.data.objects.new('Armature', arm_armature)
ob_cube = bpy.data.objects.new('Cube', me_cube)

# ---- transforms, parenting, visibility, modifiers, constraints
ob_lamp.location = (3.501, -4.148, 5.416)
ob_lamp.rotation_euler = (0.6503, 0.05522, 1.866)
ob_lamp.lock_rotations_4d = False
ob_lamp.empty_display_type = 'ARROWS'
ob_lamp.color = (0.0, 0.0, 0.0, 0.0)
ob_lamp.lineart.crease_threshold = 0.0
ob_camera.location = (7.481, -6.508, 5.344)
ob_camera.rotation_euler = (1.109, 0.0, 0.8149)
ob_camera.lock_rotations_4d = False
ob_camera.empty_display_type = 'ARROWS'
ob_camera.color = (0.0, 0.0, 0.0, 0.0)
ob_camera.display_type = 'WIRE'
ob_camera.lineart.crease_threshold = 0.0
ob_armature.location = (0.0, 0.0, -1.487)
ob_armature.show_in_front = True
ob_armature.lineart.crease_threshold = 0.0
ob_cube.parent = ob_armature
ob_cube.matrix_parent_inverse = Matrix(((1.0, 0.0, 0.0, 0.0), (0.0, 1.0, 0.0, 0.0), (0.0, 0.0, 1.0, 1.487), (0.0, 0.0, 0.0, 1.0)))
ob_cube.location = (0.0, 0.0, 0.0)
ob_cube.lock_rotations_4d = False
ob_cube.empty_display_type = 'ARROWS'
ob_cube.lineart.crease_threshold = 0.0
_vg = ob_cube.vertex_groups.new(name='Spine')
for _i, _w in zip([0, 1, 2, 3, 4, 5, 6, 7, 8, 9, 10, 11, 12, 13, 14, 15, 16, 17, 19, 20, 21, 22, 23, 24, 25, 26, 27, 28, 29, 30, 31, 37, 38, 82, 86, 87, 88, 89, 90, 92, 94, 185, 244, 245, 246, 247, 248, 249, 250, 251, 252, 253, 254, 255, 256, 257, 258, 259, 260, 261, 262, 263, 264, 265, 266, 267, 268, 269, 270, 271, 273, 274, 275, 276, 277, 278, 279, 280, 281, 282, 283, 284, 285, 286, 292, 293, 337, 343, 344, 345, 346, 347, 348, 349, 351, 353, 461, 462, 482], [0.6895, 0.7389, 0.3878, 0.1368, 0.2326, 0.4498, 0.6743, 0.6446, 0.7328, 0.7991, 0.766, 0.7096, 0.08973, 0.1802, 0.1504, 0.1185, 0.1592, 0.1696, 0.07934, 0.03619, 0.009303, 0.102, 0.1096, 0.2025, 0.6317, 0.7159, 0.1489, 0.1263, 0.03636, 0.06855, 0.0194, 0.007402, 0.04756, 0.01604, 0.018, 0.1209, 0.1584, 0.04492, 0.08572, 0.007013, 0.01661, 0.007838, 0.6895, 0.7389, 0.3878, 0.1368, 0.2326, 0.4498, 0.6743, 0.6446, 0.7344, 0.8143, 0.4981, 0.4669, 0.7328, 0.7991, 0.766, 0.7096, 0.8233, 0.8361, 0.08965, 0.1802, 0.1504, 0.1185, 0.1402, 0.62, 0.1592, 0.1696, 0.1808, 0.3373, 0.07934, 0.03619, 0.009267, 0.102, 0.1096, 0.2025, 0.6317, 0.7159, 0.1489, 0.1263, 0.2244, 0.03635, 0.06855, 0.0194, 0.007401, 0.04756, 0.01604, 0.018, 0.1209, 0.08848, 0.1584, 0.1275, 0.04492, 0.08572, 0.007013, 0.01661, 0.007639, 0.03599, 0.01003]): _vg.add([_i], _w, 'REPLACE')
_vg = ob_cube.vertex_groups.new(name='Chest')
for _i, _w in zip([1, 2, 3, 4, 5, 6, 9, 10, 24, 26, 80, 81, 82, 83, 84, 85, 86, 87, 88, 90, 94, 95, 106, 107, 108, 109, 110, 111, 112, 113, 114, 115, 142, 143, 144, 146, 147, 148, 149, 150, 151, 245, 246, 247, 248, 249, 250, 253, 254, 255, 257, 258, 261, 278, 280, 335, 336, 337, 338, 339, 340, 341, 342, 343, 344, 345, 346, 347, 349, 353, 354, 365, 366, 367, 368, 369, 370, 371, 372, 373, 374, 375, 376, 378, 379, 416, 417, 418, 420, 422, 423, 424, 425, 426, 427], [0.01157, 0.3758, 0.008281, 0.04032, 0.4745, 0.0004845, 0.09759, 0.08031, 0.07651, 0.02961, 0.2987, 0.1939, 0.6662, 0.5952, 0.3027, 0.008486, 0.08102, 0.5779, 0.6918, 0.08994, 0.09145, 0.04369, 0.2348, 0.3174, 0.3772, 0.5187, 0.4031, 0.08157, 0.1031, 0.06714, 0.1041, 0.1276, 0.03559, 0.005934, 0.03194, 0.06139, 0.1081, 0.09103, 0.02033, 0.05619, 0.003364, 0.01157, 0.3758, 0.008281, 0.04032, 0.4745, 0.0004845, 0.01381, 0.09178, 0.5009, 0.09759, 0.08031, 0.09782, 0.07651, 0.02961, 0.2987, 0.1939, 0.6662, 0.5952, 0.3027, 0.4103, 0.7295, 0.008486, 0.08102, 0.5779, 0.4552, 0.6918, 0.7875, 0.08994, 0.09145, 0.04369, 0.2348, 0.3174, 0.3772, 0.5187, 0.4031, 0.2286, 0.3144, 0.08157, 0.1031, 0.06714, 0.1041, 0.1276, 0.07054, 0.06651, 0.03558, 0.005933, 0.03194, 0.03417, 0.06138, 0.1081, 0.09102, 0.02028, 0.05618, 0.003327]): _vg.add([_i], _w, 'REPLACE')
_vg = ob_cube.vertex_groups.new(name='Neck')
for _i, _w in zip([80, 81, 82, 83, 84, 86, 88, 106, 107, 108, 109, 110, 111, 112, 113, 114, 115, 128, 130, 133, 135, 136, 137, 138, 139, 140, 141, 142, 143, 144, 145, 146, 147, 148, 149, 150, 151, 152, 153, 226, 227, 228, 229, 230, 231, 232, 233, 234, 235, 236, 237, 335, 336, 337, 338, 339, 340, 341, 343, 345, 346, 347, 365, 366, 367, 368, 369, 370, 371, 372, 373, 374, 375, 376, 378, 379, 396, 398, 400, 403, 405, 407, 408, 409, 410, 411, 412, 413, 414, 415, 416, 417, 418, 419, 420, 421, 422, 423, 424, 425, 426, 427, 428, 429, 513, 514, 515, 516, 517, 518, 519, 520, 521, 522, 523, 524, 525], [0.3137, 0.1221, 0.1379, 0.08108, 0.07142, 0.02301, 0.00694, 0.3936, 0.17, 0.3807, 0.1667, 0.09649, 0.1092, 0.09453, 0.3669, 0.3078, 0.1146, 0.006299, 0.01825, 0.04058, 0.06323, 0.00559, 0.01751, 0.0655, 0.01247, 0.08164, 0.04681, 0.05638, 0.2108, 0.0538, 0.1409, 0.09379, 0.152, 0.233, 0.1625, 0.1052, 0.0547, 0.09127, 0.09067, 0.02223, 0.05175, 0.02058, 0.0417, 0.05153, 0.02248, 0.02014, 0.02233, 0.04186, 0.05014, 0.05144, 0.07599, 0.3137, 0.1221, 0.1379, 0.08108, 0.07142, 0.4601, 0.1472, 0.02301, 0.09627, 0.00694, 0.01034, 0.3936, 0.1699, 0.3807, 0.1667, 0.09649, 0.5398, 0.4427, 0.1092, 0.09453, 0.3669, 0.3078, 0.1146, 0.1317, 0.2011, 0.005444, 0.01678, 0.01706, 0.03986, 0.05302, 0.06239, 0.005414, 0.01746, 0.06524, 0.01245, 0.07608, 0.0164, 0.0803, 0.04669, 0.05636, 0.2108, 0.05379, 0.1264, 0.06391, 0.1414, 0.09376, 0.152, 0.233, 0.1624, 0.1052, 0.05464, 0.09109, 0.09014, 0.02058, 0.05051, 0.01979, 0.04109, 0.05087, 0.02084, 0.01887, 0.02152, 0.04118, 0.04797, 0.05079, 0.07668, 0.08592]): _vg.add([_i], _w, 'REPLACE')
_vg = ob_cube.vertex_groups.new(name='Head')
for _i, _w in zip([80, 81, 82, 83, 84, 106, 107, 108, 109, 110, 111, 112, 113, 114, 115, 116, 117, 118, 119, 120, 121, 122, 123, 124, 125, 126, 127, 128, 129, 130, 131, 132, 133, 134, 135, 136, 137, 138, 139, 140, 141, 142, 143, 144, 145, 146, 147, 148, 149, 150, 151, 152, 153, 154, 155, 156, 157, 226, 227, 228, 229, 230, 231, 232, 233, 234, 235, 236, 237, 335, 336, 337, 338, 339, 340, 341, 365, 366, 367, 368, 369, 370, 371, 372, 373, 374, 375, 376, 377, 378, 379, 380, 381, 382, 383, 384, 385, 386, 387, 388, 389, 390, 391, 392, 393, 394, 395, 396, 397, 398, 399, 400, 401, 402, 403, 404, 405, 406, 407, 408, 409, 410, 411, 412, 413, 414, 415, 416, 417, 418, 419, 420, 421, 422, 423, 424, 425, 426, 427, 428, 429, 430, 431, 432, 433, 513, 514, 515, 516, 517, 518, 519, 520, 521, 522, 523, 524, 525], [0.07711, 0.07635, 0.07343, 0.07059, 0.09736, 0.1895, 0.2117, 0.1686, 0.1723, 0.2108, 0.7493, 0.7203, 0.5478, 0.5506, 0.6723, 0.9868, 0.9948, 0.9939, 0.9936, 0.9934, 0.9961, 0.9979, 0.9818, 0.9811, 0.9861, 0.9865, 0.9736, 0.962, 0.9767, 0.9575, 0.9713, 0.958, 0.9389, 0.9619, 0.9232, 0.9512, 0.9275, 0.912, 0.9299, 0.9013, 0.9119, 0.8704, 0.7509, 0.8758, 0.8303, 0.8071, 0.675, 0.6357, 0.7871, 0.8066, 0.9031, 0.8776, 0.8899, 0.9914, 0.9931, 0.9936, 0.9911, 0.9543, 0.9367, 0.9568, 0.9446, 0.9376, 0.9542, 0.9564, 0.9558, 0.9446, 0.9386, 0.938, 0.9081, 0.07711, 0.07636, 0.07343, 0.07059, 0.09737, 0.05298, 0.07021, 0.1895, 0.2117, 0.1686, 0.1723, 0.2108, 0.1676, 0.2059, 0.7493, 0.7203, 0.5478, 0.5506, 0.6723, 0.9879, 0.7629, 0.7205, 0.9868, 0.9948, 0.9939, 0.9936, 0.9935, 0.9961, 0.998, 0.9958, 0.9945, 0.9998, 0.9821, 0.9812, 0.9862, 0.9865, 0.9838, 0.9737, 0.9626, 0.9767, 0.9594, 0.9785, 0.9583, 0.9714, 0.9581, 0.9395, 0.962, 0.9363, 0.9631, 0.9241, 0.9513, 0.9276, 0.9124, 0.93, 0.908, 0.9287, 0.9029, 0.9119, 0.8704, 0.7509, 0.8758, 0.8462, 0.8669, 0.8297, 0.8072, 0.675, 0.6357, 0.7872, 0.8066, 0.9032, 0.8779, 0.8905, 0.9914, 0.9931, 0.9936, 0.9911, 0.9554, 0.9381, 0.9573, 0.945, 0.9384, 0.9553, 0.9572, 0.9563, 0.945, 0.94, 0.9387, 0.9073, 0.896]): _vg.add([_i], _w, 'REPLACE')
_vg = ob_cube.vertex_groups.new(name='Shoulder.L')
for _i, _w in zip([0, 2, 3, 4, 5, 7, 8, 10, 11, 24, 25, 26, 80, 81, 82, 83, 84, 85, 86, 87, 88, 89, 90, 91, 92, 93, 94, 95, 96, 106, 107, 108, 109, 110, 111, 112, 114, 115, 142, 146, 147, 148, 150, 197, 200, 201, 202, 203, 248, 254, 260, 340, 345, 370], [0.03448, 0.1828, 0.6949, 0.591, 0.0437, 0.03669, 0.112, 0.04838, 0.1216, 0.4852, 0.02032, 0.09641, 0.2873, 0.5869, 0.07935, 0.2161, 0.5081, 0.8417, 0.7838, 0.2245, 0.08496, 0.3656, 0.5724, 0.3051, 0.6404, 0.9113, 0.7499, 0.8733, 0.8585, 0.1632, 0.2864, 0.05188, 0.1233, 0.2766, 0.05072, 0.07521, 0.0156, 0.08008, 0.002991, 0.01874, 0.0602, 0.02207, 0.008019, 0.01527, 0.0455, 0.003323, 0.02251, 0.0376, 0.05064, 0.1718, 0.0237, 0.0166, 0.1648, 0.008199]): _vg.add([_i], _w, 'REPLACE')
_vg = ob_cube.vertex_groups.new(name='UpperArm.L')
for _i, _w in zip([3, 4, 24, 85, 89, 90, 91, 92, 94, 96, 200, 201], [0.06706, 0.01006, 0.1556, 0.06931, 0.4303, 0.1335, 0.607, 0.2108, 0.01507, 0.08713, 0.003312, 0.0108]): _vg.add([_i], _w, 'REPLACE')
_vg = ob_cube.vertex_groups.new(name='LowerArm.L')
for _i, _w in zip([3, 24, 89, 90, 91, 92, 93, 94, 95, 96, 97, 98, 99, 100, 102, 103, 104, 105, 158, 160, 161, 165, 168, 196, 197, 198, 199, 200, 201, 202, 203], [0.01148, 0.04936, 0.1271, 0.1058, 0.07104, 0.1017, 0.002589, 0.08105, 0.03999, 0.01834, 0.6888, 0.1353, 0.2452, 0.6518, 0.1385, 0.02525, 0.4178, 0.0977, 0.07673, 0.05385, 0.1271, 0.02053, 0.00322, 0.9496, 0.944, 0.9167, 0.9359, 0.9066, 0.9129, 0.8961, 0.9067]): _vg.add([_i], _w, 'REPLACE')
_vg = ob_cube.vertex_groups.new(name='Wrist.L')
for _i, _w in zip([97, 98, 99, 100, 102, 103, 104, 105, 158, 159, 160, 161, 162, 163, 165, 166, 167, 168, 172, 173, 175, 176, 198, 199, 206, 208, 209, 215], [0.1015, 0.006253, 0.6671, 0.2582, 0.772, 0.0001513, 0.4737, 0.8106, 0.6276, 0.08382, 0.6381, 0.6204, 0.07236, 0.09864, 0.03836, 0.4668, 0.1858, 0.1656, 0.125, 0.05503, 0.03387, 0.1081, 0.01276, 0.009222, 0.01348, 0.04308, 0.05705, 0.03692]): _vg.add([_i], _w, 'REPLACE')
_vg = ob_cube.vertex_groups.new(name='Hand.L')
for _i, _w in zip([99, 100, 101, 102, 104, 105, 158, 159, 160, 161, 162, 163, 164, 165, 166, 167, 168, 169, 170, 171, 172, 173, 174, 175, 176, 204, 205, 206, 207, 208, 209, 210, 211, 212, 213, 214, 215, 217], [0.05638, 0.003223, 0.6603, 0.06402, 0.008711, 0.07454, 0.1172, 0.06249, 0.2446, 0.1648, 0.7746, 0.8047, 0.1098, 0.7229, 0.4648, 0.5909, 0.6053, 0.4495, 0.6505, 0.617, 0.5806, 0.7531, 0.2097, 0.502, 0.6937, 0.1307, 0.1752, 0.1771, 0.1337, 0.1967, 0.2472, 0.1034, 0.02967, 0.1286, 0.1362, 0.09944, 0.2068, 0.1001]): _vg.add([_i], _w, 'REPLACE')
_vg = ob_cube.vertex_groups.new(name='Fingers.L')
for _i, _w in zip([101, 160, 161, 162, 163, 165, 166, 167, 168, 169, 170, 171, 172, 173, 174, 175, 176, 204, 205, 206, 207, 208, 209, 210, 211, 212, 213, 214, 215, 216, 217], [0.1685, 0.05026, 0.03712, 0.1168, 0.06488, 0.06226, 0.03788, 0.2017, 0.1904, 0.532, 0.1774, 0.3169, 0.2858, 0.1356, 0.7664, 0.4511, 0.1632, 0.8417, 0.7838, 0.7818, 0.8418, 0.7488, 0.6825, 0.8795, 0.9553, 0.8533, 0.843, 0.8909, 0.7446, 0.9905, 0.8778]): _vg.add([_i], _w, 'REPLACE')
_vg = ob_cube.vertex_groups.new(name='Thumb.L')
for _i, _w in zip([97, 98, 100, 101, 103, 104, 158, 159, 161, 162, 164, 165, 170, 171, 173, 177, 178, 179, 180, 181, 182, 183, 184, 202, 203, 205], [0.1877, 0.8244, 0.05146, 0.1681, 0.9317, 0.07583, 0.1579, 0.8163, 0.03566, 0.004499, 0.8575, 0.1353, 0.1642, 0.05415, 0.04804, 0.9885, 0.989, 0.9711, 0.9707, 0.9938, 0.9943, 0.9848, 0.989, 0.02259, 0.009702, 0.02405]): _vg.add([_i], _w, 'REPLACE')
_vg = ob_cube.vertex_groups.new(name='Shoulder.R')
for _i, _w in zip([4, 244, 246, 247, 248, 249, 251, 254, 256, 258, 259, 260, 278, 279, 280, 335, 336, 337, 338, 339, 340, 342, 343, 344, 345, 346, 348, 349, 350, 351, 352, 353, 354, 355, 365, 366, 367, 368, 369, 370, 372, 373, 375, 376, 416, 422, 423, 424, 426, 484, 487, 488, 489, 490], [0.05064, 0.03448, 0.1828, 0.6949, 0.591, 0.0437, 0.03669, 0.1718, 0.112, 0.04838, 0.1216, 0.0237, 0.4852, 0.02032, 0.09641, 0.2873, 0.5869, 0.07935, 0.2161, 0.5081, 0.0166, 0.8417, 0.7838, 0.2245, 0.1648, 0.08496, 0.3656, 0.5724, 0.3051, 0.6404, 0.9113, 0.7499, 0.8733, 0.8585, 0.1632, 0.2864, 0.05188, 0.1233, 0.2766, 0.008199, 0.05072, 0.07521, 0.0156, 0.08008, 0.002986, 0.01873, 0.0602, 0.02207, 0.00801, 0.01527, 0.0455, 0.003323, 0.02251, 0.0376]): _vg.add([_i], _w, 'REPLACE')
_vg = ob_cube.vertex_groups.new(name='UpperArm.R')
for _i, _w in zip([247, 248, 278, 342, 348, 349, 350, 351, 353, 355, 487, 488], [0.06706, 0.01006, 0.1556, 0.06931, 0.4303, 0.1335, 0.607, 0.2108, 0.01507, 0.08713, 0.003312, 0.0108]): _vg.add([_i], _w, 'REPLACE')
_vg = ob_cube.vertex_groups.new(name='LowerArm.R')
for _i, _w in zip([247, 278, 348, 349, 350, 351, 352, 353, 354, 355, 356, 357, 358, 359, 361, 362, 363, 364, 434, 436, 437, 441, 444, 483, 484, 485, 486, 487, 488, 489, 490], [0.01148, 0.04936, 0.1271, 0.1058, 0.07104, 0.1017, 0.002589, 0.08105, 0.03999, 0.01834, 0.6887, 0.1353, 0.2452, 0.6516, 0.1385, 0.02525, 0.4178, 0.09769, 0.07664, 0.05356, 0.1258, 0.01928, 0.003778, 0.9496, 0.944, 0.9167, 0.9359, 0.9066, 0.9129, 0.8961, 0.9067]): _vg.add([_i], _w, 'REPLACE')
_vg = ob_cube.vertex_groups.new(name='Wrist.R')
for _i, _w in zip([356, 357, 358, 359, 361, 362, 363, 364, 434, 435, 436, 437, 438, 439, 441, 442, 443, 444, 448, 449, 451, 452, 485, 486, 493, 495, 496, 502], [0.1015, 0.006277, 0.6673, 0.2585, 0.7721, 0.0001615, 0.4737, 0.8106, 0.626, 0.08408, 0.6389, 0.6241, 0.06946, 0.09949, 0.03763, 0.4669, 0.1856, 0.166, 0.1235, 0.0394, 0.06244, 0.09468, 0.01278, 0.00923, 0.007871, 0.04246, 0.05567, 0.03755]): _vg.add([_i], _w, 'REPLACE')
_vg = ob_cube.vertex_groups.new(name='Hand.R')
for _i, _w in zip([358, 360, 361, 363, 364, 434, 435, 436, 437, 438, 439, 440, 441, 442, 443, 444, 445, 446, 447, 448, 449, 450, 451, 452, 491, 492, 493, 494, 495, 496, 497, 498, 499, 500, 501, 502, 504], [0.05504, 0.6499, 0.06484, 0.01124, 0.07483, 0.1113, 0.06142, 0.2379, 0.1502, 0.7428, 0.8187, 0.1148, 0.7613, 0.4663, 0.5706, 0.5359, 0.5395, 0.686, 0.7703, 0.59, 0.7122, 0.6963, 0.5489, 0.5712, 0.1495, 0.1791, 0.1536, 0.1223, 0.1865, 0.221, 0.1011, 0.08145, 0.1834, 0.1463, 0.1329, 0.208, 0.09548]): _vg.add([_i], _w, 'REPLACE')
_vg = ob_cube.vertex_groups.new(name='Fingers.R')
for _i, _w in zip([360, 434, 436, 437, 438, 439, 441, 442, 443, 444, 445, 446, 447, 448, 449, 450, 451, 452, 491, 492, 493, 494, 495, 496, 497, 498, 499, 500, 501, 502, 503, 504], [0.1702, 0.002906, 0.05637, 0.05575, 0.1562, 0.05032, 0.00422, 0.03477, 0.2221, 0.2595, 0.4436, 0.1394, 0.1645, 0.2772, 0.1678, 0.2767, 0.3825, 0.3043, 0.822, 0.778, 0.8088, 0.8543, 0.7595, 0.7106, 0.8809, 0.9132, 0.7982, 0.8308, 0.8559, 0.743, 0.9879, 0.8824]): _vg.add([_i], _w, 'REPLACE')
_vg = ob_cube.vertex_groups.new(name='Thumb.R')
for _i, _w in zip([356, 357, 359, 360, 362, 363, 434, 435, 437, 440, 441, 446, 447, 449, 453, 454, 455, 456, 457, 458, 459, 460, 489, 490, 491, 492], [0.1878, 0.8244, 0.0515, 0.1683, 0.9317, 0.07577, 0.1591, 0.8164, 0.03594, 0.8573, 0.1331, 0.1637, 0.05201, 0.06868, 0.9884, 0.989, 0.9711, 0.9707, 0.9938, 0.9943, 0.9848, 0.989, 0.02259, 0.009703, 0.0001732, 0.0251]): _vg.add([_i], _w, 'REPLACE')
_vg = ob_cube.vertex_groups.new(name='UpperLeg.L')
for _i, _w in zip([0, 1, 6, 7, 8, 9, 10, 11, 12, 13, 14, 15, 16, 17, 18, 19, 20, 21, 22, 23, 25, 26, 27, 28, 29, 30, 31, 32, 33, 34, 35, 36, 37, 38, 39, 40, 41, 42, 43, 44, 45, 46, 47, 48, 49, 50, 51, 52, 53, 54, 185, 194, 195, 245, 253, 263, 266, 267, 268, 269, 270, 271, 273, 276, 277, 282, 283, 285, 291, 292, 293, 462, 479], [0.1714, 0.1867, 0.258, 0.2504, 0.07258, 0.05735, 0.07936, 0.09025, 0.7057, 0.7724, 0.8247, 0.7988, 0.5032, 0.6534, 0.8255, 0.8779, 0.9398, 0.9066, 0.6747, 0.7753, 0.2894, 0.101, 0.8223, 0.684, 0.9312, 0.7949, 0.9279, 0.9599, 0.9448, 0.9238, 0.9671, 0.906, 0.906, 0.8872, 0.9263, 0.9133, 0.8798, 0.8901, 0.9064, 0.8883, 0.9191, 0.9272, 0.5112, 0.4856, 0.04245, 0.05587, 0.1109, 0.1172, 0.1726, 0.4649, 0.6022, 0.1263, 0.06198, 0.00116, 0.07172, 0.02291, 0.008258, 0.1825, 0.1695, 0.1654, 0.3085, 0.3253, 0.01605, 0.112, 0.1028, 0.1642, 0.3714, 0.09307, 0.004623, 0.0236, 0.04031, 0.1179, 0.06576]): _vg.add([_i], _w, 'REPLACE')
_vg = ob_cube.vertex_groups.new(name='LowerLeg.L')
for _i, _w in zip([39, 40, 41, 42, 43, 44, 45, 46, 47, 48, 49, 50, 51, 52, 53, 54, 55, 56, 57, 58, 59, 60, 61, 62, 63, 64, 65, 66, 67, 68, 70], [0.05906, 0.07921, 0.1141, 0.09876, 0.08932, 0.0946, 0.06749, 0.05219, 0.4892, 0.5133, 0.9438, 0.9074, 0.8853, 0.831, 0.7922, 0.5337, 0.9121, 0.9507, 0.5526, 0.5258, 0.914, 0.518, 0.57, 0.8244, 0.00111, 0.02037, 0.02138, 0.03357, 0.03959, 0.01962, 0.01601]): _vg.add([_i], _w, 'REPLACE')
_vg = ob_cube.vertex_groups.new(name='Foot.L')
for _i, _w in zip([50, 52, 53, 55, 57, 58, 59, 60, 61, 62, 65, 66, 68, 69, 70, 75, 77, 222, 223, 224], [0.02144, 0.04913, 0.016, 0.01306, 0.4279, 0.4783, 0.05512, 0.474, 0.416, 0.1248, 0.135, 0.6445, 0.7173, 0.4697, 0.06496, 0.07801, 0.07416, 0.1664, 0.1623, 0.03873]): _vg.add([_i], _w, 'REPLACE')
_vg = ob_cube.vertex_groups.new(name='Toes.L')
for _i, _w in zip([55, 56, 59, 62, 63, 64, 65, 66, 67, 68, 69, 70, 71, 72, 73, 74, 75, 76, 77, 78, 79, 218, 219, 220, 221, 222, 223, 224, 225], [0.02291, 0.006919, 0.00715, 0.004493, 0.9598, 0.958, 0.8293, 0.3136, 0.9398, 0.2478, 0.5077, 0.9013, 0.9995, 0.9977, 0.9983, 0.9907, 0.9158, 0.9991, 0.9207, 0.98, 0.9964, 0.9955, 0.9878, 0.9769, 0.9965, 0.8216, 0.8286, 0.9501, 0.9966]): _vg.add([_i], _w, 'REPLACE')
_vg = ob_cube.vertex_groups.new(name='UpperLeg.R')
for _i, _w in zip([1, 13, 16, 17, 19, 22, 23, 28, 30, 36, 37, 38, 244, 245, 250, 251, 253, 256, 257, 258, 259, 262, 263, 264, 265, 266, 267, 268, 269, 270, 271, 272, 273, 274, 275, 276, 277, 279, 280, 281, 282, 283, 284, 285, 286, 287, 288, 289, 290, 291, 292, 293, 294, 295, 296, 297, 298, 299, 300, 301, 302, 303, 304, 305, 306, 307, 308, 309, 461, 462, 479, 480, 481], [0.001159, 0.02291, 0.1695, 0.1654, 0.01605, 0.1119, 0.1028, 0.1642, 0.09305, 0.004609, 0.02359, 0.0403, 0.1713, 0.1867, 0.258, 0.2504, 0.07172, 0.07256, 0.05735, 0.07936, 0.09024, 0.7054, 0.7724, 0.8247, 0.7987, 0.007766, 0.1825, 0.503, 0.6534, 0.3084, 0.3253, 0.8252, 0.8779, 0.9398, 0.9065, 0.6746, 0.7753, 0.2894, 0.101, 0.8223, 0.684, 0.3714, 0.9311, 0.7949, 0.9279, 0.9599, 0.9448, 0.9237, 0.9671, 0.906, 0.906, 0.8872, 0.9263, 0.9133, 0.8798, 0.8901, 0.9064, 0.8883, 0.9191, 0.9272, 0.5112, 0.4856, 0.04245, 0.05587, 0.1109, 0.1172, 0.1726, 0.4649, 0.6015, 0.1176, 0.06537, 0.1242, 0.06024]): _vg.add([_i], _w, 'REPLACE')
_vg = ob_cube.vertex_groups.new(name='LowerLeg.R')
for _i, _w in zip([294, 295, 296, 297, 298, 299, 300, 301, 302, 303, 304, 305, 306, 307, 308, 309, 310, 311, 312, 313, 314, 315, 316, 317, 318, 319, 320, 321, 322, 323, 325], [0.05906, 0.07921, 0.1141, 0.09876, 0.08932, 0.0946, 0.06749, 0.05219, 0.4892, 0.5133, 0.9438, 0.9074, 0.8853, 0.831, 0.7922, 0.5337, 0.9121, 0.9507, 0.5526, 0.5258, 0.914, 0.518, 0.57, 0.8244, 0.00111, 0.02037, 0.02138, 0.03357, 0.03959, 0.01962, 0.01601]): _vg.add([_i], _w, 'REPLACE')
_vg = ob_cube.vertex_groups.new(name='Foot.R')
for _i, _w in zip([305, 307, 308, 310, 312, 313, 314, 315, 316, 317, 320, 321, 323, 324, 325, 330, 332, 509, 510, 511], [0.02144, 0.04913, 0.016, 0.01306, 0.4279, 0.4783, 0.05512, 0.474, 0.416, 0.1248, 0.135, 0.6445, 0.7173, 0.4697, 0.06496, 0.07801, 0.07416, 0.1664, 0.1623, 0.03873]): _vg.add([_i], _w, 'REPLACE')
_vg = ob_cube.vertex_groups.new(name='Toes.R')
for _i, _w in zip([310, 311, 314, 317, 318, 319, 320, 321, 322, 323, 324, 325, 326, 327, 328, 329, 330, 331, 332, 333, 334, 505, 506, 507, 508, 509, 510, 511, 512], [0.02291, 0.006919, 0.00715, 0.004493, 0.9598, 0.958, 0.8293, 0.3136, 0.9398, 0.2478, 0.5077, 0.9013, 0.9995, 0.9977, 0.9983, 0.9907, 0.9158, 0.9991, 0.9207, 0.98, 0.9964, 0.9955, 0.9878, 0.9769, 0.9965, 0.8216, 0.8286, 0.9501, 0.9966]): _vg.add([_i], _w, 'REPLACE')
_vg = ob_cube.vertex_groups.new(name='Tail1')
for _i, _w in zip([0, 7, 8, 12, 15, 16, 18, 21, 22, 30, 34, 185, 187, 194, 195, 238, 239, 244, 251, 252, 256, 260, 262, 265, 266, 268, 270, 272, 275, 276, 285, 289, 461, 462, 463, 464, 465, 466, 479, 480, 481, 482, 526, 527, 528, 529], [0.06744, 0.01809, 0.008334, 0.1824, 0.06464, 0.1523, 0.128, 0.05082, 0.09729, 0.01364, 0.01786, 0.3229, 0.001532, 0.7984, 0.8735, 0.4586, 0.2425, 0.06779, 0.01857, 0.1909, 0.008556, 0.05031, 0.1848, 0.06547, 0.7864, 0.1525, 0.185, 0.1292, 0.0514, 0.09746, 0.01374, 0.01842, 0.3259, 0.6793, 0.02231, 0.04124, 0.04312, 0.006033, 0.7869, 0.8063, 0.8889, 0.936, 0.4875, 0.4926, 0.526, 0.8033]): _vg.add([_i], _w, 'REPLACE')
_vg = ob_cube.vertex_groups.new(name='Tail2')
for _i, _w in zip([186, 187, 194, 195, 238, 239, 240, 462, 463, 464, 465, 466, 479, 480, 526, 527, 528, 529, 530, 533], [0.117, 0.4565, 0.03787, 0.01876, 0.5089, 0.7008, 0.03532, 0.0275, 0.0996, 0.02178, 0.7559, 0.4546, 0.05658, 0.0278, 0.4942, 0.4782, 0.4395, 0.1568, 0.03326, 0.0302]): _vg.add([_i], _w, 'REPLACE')
_vg = ob_cube.vertex_groups.new(name='Tail3')
for _i, _w in zip([186, 187, 188, 239, 240, 241, 463, 464, 465, 466, 467, 468, 528, 529, 530, 531, 532, 533], [0.7834, 0.4635, 0.01747, 0.04395, 0.1257, 0.196, 0.7854, 0.8779, 0.147, 0.4641, 0.01579, 0.08831, 0.007551, 0.0197, 0.124, 0.1937, 0.7099, 0.4061]): _vg.add([_i], _w, 'REPLACE')
_vg = ob_cube.vertex_groups.new(name='Tail4')
for _i, _w in zip([186, 187, 188, 189, 190, 240, 241, 242, 243, 463, 464, 465, 466, 467, 468, 469, 470, 471, 472, 530, 531, 532, 533, 534, 535, 536, 537], [0.07609, 0.05058, 0.7316, 0.5029, 0.06612, 0.7744, 0.7494, 0.1967, 0.09068, 0.07503, 0.02545, 0.04414, 0.04959, 0.7309, 0.7372, 0.4792, 0.5019, 0.05265, 0.02403, 0.7773, 0.7524, 0.2542, 0.5208, 0.1785, 0.05311, 0.07766, 0.1632]): _vg.add([_i], _w, 'REPLACE')
_vg = ob_cube.vertex_groups.new(name='Tail4.001')
for _i, _w in zip([188, 189, 190, 192, 240, 242, 243, 467, 468, 469, 470, 471, 472, 530, 533, 534, 535, 536, 537], [0.1655, 0.4119, 0.1658, 0.03051, 0.04179, 0.4919, 0.13, 0.1698, 0.1285, 0.4382, 0.4124, 0.1522, 0.1299, 0.0409, 0.003398, 0.521, 0.06122, 0.1182, 0.6167]): _vg.add([_i], _w, 'REPLACE')
_vg = ob_cube.vertex_groups.new(name='Tail4.002')
for _i, _w in zip([188, 189, 190, 191, 192, 193, 242, 243, 467, 468, 469, 470, 471, 472, 473, 474, 475, 476, 478, 534, 535, 536, 537], [0.05546, 0.06226, 0.5449, 0.4713, 0.1857, 0.1597, 0.2547, 0.6956, 0.05467, 0.0235, 0.05085, 0.06675, 0.6232, 0.679, 0.2616, 0.7209, 0.1309, 0.06526, 0.1308, 0.2538, 0.7983, 0.7665, 0.1685]): _vg.add([_i], _w, 'REPLACE')
_vg = ob_cube.vertex_groups.new(name='Tail4.003')
for _i, _w in zip([190, 191, 192, 193, 242, 243, 471, 472, 473, 474, 475, 476, 477, 478, 534, 535, 536, 537], [0.2194, 0.5027, 0.7581, 0.8159, 0.04179, 0.08019, 0.169, 0.1506, 0.7291, 0.2586, 0.8353, 0.9179, 0.9754, 0.8579, 0.02414, 0.08475, 0.01936, 0.01798]): _vg.add([_i], _w, 'REPLACE')
_m = ob_cube.modifiers.new('Armature', 'ARMATURE')
_m.object = ob_armature

# ---- collection membership
col_collection_1.objects.link(ob_lamp)
col_collection_1.objects.link(ob_camera)
col_collection_1.objects.link(ob_armature)
col_collection_1.objects.link(ob_cube)

# ---- scene / render settings (as saved in the file)
scene.camera = ob_camera
scene.frame_start = 1; scene.frame_end = 250; scene.frame_set(40)
scene.render.engine = 'BLENDER_EEVEE_NEXT'
scene.render.resolution_percentage = 50
scene.render.dither_intensity = 0.0
scene.cycles.use_denoising = False
scene.cycles.samples = 10
scene.cycles.sampling_pattern = 'TABULATED_SOBOL'
scene.cycles.light_sampling_threshold = 0.0
scene.cycles.use_adaptive_sampling = False
scene.cycles.use_light_tree = False
scene.cycles.blur_glossy = 0.0
scene.cycles.volume_bounces = 1
scene.cycles.pixel_filter_type = 'GAUSSIAN'
scene.cycles.sample_clamp_indirect = 0.0
scene.view_settings.view_transform = 'Standard'
bpy.context.view_layer.update()

